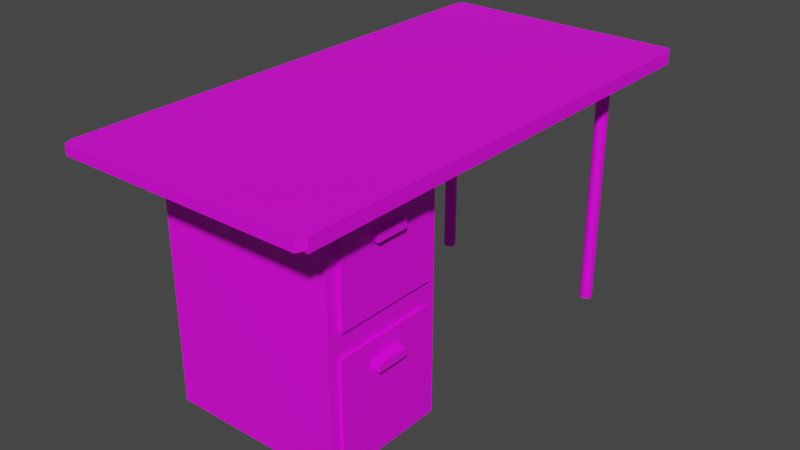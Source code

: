 # Source: tableFrontiere.blend  (saved by Blender 2.90.8; exported with 4.5.12 LTS)
import bpy
from mathutils import Matrix  # noqa: F401  (used for matrix-valued properties, if any)

bpy.ops.wm.read_factory_settings(use_empty=True)
scene = bpy.context.scene
scene.name = 'Scene'

# ---- collections
col_collection = bpy.data.collections.new('Collection'); scene.collection.children.link(col_collection)

# ---- images (referenced by path relative to the original .blend; pixels are not part of the script)
import os
ASSET_DIR = os.environ.get("B2B_ASSET_DIR", "")  # directory of the original .blend (textures are referenced by path, not embedded)
HERE = os.path.dirname(os.path.abspath(__file__))  # packed textures are extracted next to this script under _unpacked/

def load_image(name, relpath, width, height, colorspace="sRGB"):
    """Load a texture the original file referenced (path relative to the .blend, or extracted next to this script)."""
    p = next((c for c in (os.path.join(HERE, relpath), os.path.join(ASSET_DIR, relpath)) if relpath and os.path.exists(c)), "")
    if p:
        img = bpy.data.images.load(p, check_existing=True)
        img.name = name
    else:  # same state as the original file: an image datablock whose file is absent (Cycles renders it pink)
        img = bpy.data.images.new(name, width, height)
        img.source = "FILE"
        img.filepath = "//" + (relpath or name)
    img.colorspace_settings.name = colorspace
    return img
img_table = load_image('table', 'table.png', 1024, 1024, 'sRGB')

# ---- materials (node trees are filled in below, after node groups)
mat_material = bpy.data.materials.new('Material')
mat_material.use_transparent_shadow = False

# ---- material node trees
mat_material.use_nodes = True; mat_material.node_tree.nodes.clear()
_N = mat_material.node_tree.nodes; _L = mat_material.node_tree.links
n0 = _N.new('ShaderNodeBsdfPrincipled'); n0.name = 'Principled BSDF'; n0.location = (10, 300)
n0.distribution = 'GGX'
n0.subsurface_method = 'BURLEY'
n0.inputs[3].default_value = 1.45
n0.inputs[27].default_value = (0.0, 0.0, 0.0, 1.0)
n0.inputs[28].default_value = 1.0
n1 = _N.new('ShaderNodeOutputMaterial'); n1.name = 'Material Output'; n1.location = (300, 300)
n2 = _N.new('ShaderNodeTexImage'); n2.name = 'Image Texture'; n2.location = (-280, 280)
n2.image = img_table
_L.new(n0.outputs[0], n1.inputs[0])
_L.new(n2.outputs[0], n0.inputs[0])
n1.is_active_output = True

# ---- world
world_world = bpy.data.worlds.new('World'); scene.world = world_world
world_world.use_nodes = True; world_world.node_tree.nodes.clear()
_N = world_world.node_tree.nodes; _L = world_world.node_tree.links
n0 = _N.new('ShaderNodeOutputWorld'); n0.name = 'World Output'; n0.location = (300, 300)
n1 = _N.new('ShaderNodeBackground'); n1.name = 'Background'; n1.location = (10, 300)
n1.inputs[0].default_value = (0.05088, 0.05088, 0.05088, 1.0)
_L.new(n1.outputs[0], n0.inputs[0])
n0.is_active_output = True
world_world.color = (0.05088, 0.05088, 0.05088)
world_world.use_sun_shadow = False
world_world.sun_shadow_jitter_overblur = 0.0

# ---- meshes
me_cylinder_007 = bpy.data.meshes.new('Cylinder.007')
me_cylinder_007.from_pydata([(-6.989, 16.33, 37.81), (-6.794, 16.31, 37.81), (-6.606, 16.25, 37.81), (-6.434, 16.16, 37.81), (-6.282, 16.04, 37.81), (-6.158, 15.88, 37.81), (-6.065, 15.71, 37.81), (-6.008, 15.52, 37.81), (-5.989, 15.33, 37.81), (-6.008, 15.13, 37.81), (-6.065, 14.95, 37.81), (-6.158, 14.77, 37.81), (-6.282, 14.62, 37.81), (-6.434, 14.5, 37.81), (-6.606, 14.4, 37.81), (-6.794, 14.35, 37.81), (-6.989, 14.33, 37.81), (-7.184, 14.35, 37.81), (-7.372, 14.4, 37.81), (-7.545, 14.5, 37.81), (-7.696, 14.62, 37.81), (-7.821, 14.77, 37.81), (-7.913, 14.95, 37.81), (-7.97, 15.13, 37.81), (-7.989, 15.33, 37.81), (-7.97, 15.52, 37.81), (-7.913, 15.71, 37.81), (-7.821, 15.88, 37.81), (-7.696, 16.04, 37.81), (-7.545, 16.16, 37.81), (-7.372, 16.25, 37.81), (-7.184, 16.31, 37.81), (-6.989, 14.99, 35.81), (-6.989, 16.33, 37.13), (-6.989, 15.34, 35.85), (-6.989, 15.66, 35.98), (-6.989, 15.94, 36.19), (-6.989, 16.15, 36.47), (-6.989, 16.28, 36.79), (-7.054, 15.0, 35.81), (-6.794, 16.31, 37.13), (-6.987, 15.34, 35.85), (-6.924, 15.65, 35.98), (-6.87, 15.93, 36.19), (-6.829, 16.13, 36.47), (-6.803, 16.26, 36.79), (-7.117, 15.02, 35.81), (-6.606, 16.25, 37.13), (-6.985, 15.34, 35.85), (-6.862, 15.64, 35.98), (-6.756, 15.89, 36.19), (-6.675, 16.09, 36.47), (-6.624, 16.21, 36.79), (-7.175, 15.05, 35.81), (-6.434, 16.16, 37.13), (-6.983, 15.34, 35.85), (-6.804, 15.61, 35.98), (-6.651, 15.83, 36.19), (-6.533, 16.01, 36.47), (-6.459, 16.12, 36.79), (-7.225, 15.09, 35.81), (-6.282, 16.04, 37.13), (-6.981, 15.34, 35.85), (-6.754, 15.56, 35.98), (-6.558, 15.76, 36.19), (-6.408, 15.91, 36.47), (-6.314, 16.0, 36.79), (-7.267, 15.14, 35.81), (-6.158, 15.88, 37.13), (-6.98, 15.33, 35.85), (-6.712, 15.51, 35.98), (-6.483, 15.67, 36.19), (-6.306, 15.78, 36.47), (-6.195, 15.86, 36.79), (-7.298, 15.2, 35.81), (-6.065, 15.71, 37.13), (-6.979, 15.33, 35.85), (-6.681, 15.46, 35.98), (-6.426, 15.56, 36.19), (-6.23, 15.64, 36.47), (-6.107, 15.69, 36.79), (-7.317, 15.26, 35.81), (-6.008, 15.52, 37.13), (-6.978, 15.33, 35.85), (-6.663, 15.39, 35.98), (-6.392, 15.45, 36.19), (-6.184, 15.49, 36.47), (-6.053, 15.51, 36.79), (-7.323, 15.33, 35.81), (-5.989, 15.33, 37.13), (-6.978, 15.33, 35.85), (-6.656, 15.33, 35.98), (-6.38, 15.33, 36.19), (-6.168, 15.33, 36.47), (-6.035, 15.33, 36.79), (-7.317, 15.39, 35.81), (-6.008, 15.13, 37.13), (-6.978, 15.33, 35.85), (-6.663, 15.26, 35.98), (-6.392, 15.21, 36.19), (-6.184, 15.17, 36.47), (-6.053, 15.14, 36.79), (-7.298, 15.46, 35.81), (-6.065, 14.95, 37.13), (-6.979, 15.32, 35.85), (-6.681, 15.2, 35.98), (-6.426, 15.1, 36.19), (-6.23, 15.01, 36.47), (-6.107, 14.96, 36.79), (-7.267, 15.51, 35.81), (-6.158, 14.77, 37.13), (-6.98, 15.32, 35.85), (-6.712, 15.14, 35.98), (-6.483, 14.99, 36.19), (-6.306, 14.87, 36.47), (-6.195, 14.8, 36.79), (-7.225, 15.56, 35.81), (-6.282, 14.62, 37.13), (-6.981, 15.32, 35.85), (-6.754, 15.09, 35.98), (-6.558, 14.9, 36.19), (-6.408, 14.75, 36.47), (-6.314, 14.65, 36.79), (-7.175, 15.61, 35.81), (-6.434, 14.5, 37.13), (-6.983, 15.32, 35.85), (-6.804, 15.05, 35.98), (-6.651, 14.82, 36.19), (-6.533, 14.65, 36.47), (-6.459, 14.53, 36.79), (-7.117, 15.64, 35.81), (-6.606, 14.4, 37.13), (-6.985, 15.32, 35.85), (-6.862, 15.02, 35.98), (-6.756, 14.77, 36.19), (-6.675, 14.57, 36.47), (-6.624, 14.45, 36.79), (-7.054, 15.66, 35.81), (-6.794, 14.35, 37.13), (-6.987, 15.32, 35.85), (-6.924, 15.0, 35.98), (-6.87, 14.73, 36.19), (-6.829, 14.52, 36.47), (-6.803, 14.39, 36.79), (-6.989, 15.66, 35.81), (-6.989, 14.33, 37.13), (-6.989, 15.32, 35.85), (-6.989, 15.0, 35.98), (-6.989, 14.72, 36.19), (-6.989, 14.51, 36.47), (-6.989, 14.37, 36.79), (-6.924, 15.66, 35.81), (-7.184, 14.35, 37.13), (-6.991, 15.32, 35.85), (-7.054, 15.0, 35.98), (-7.108, 14.73, 36.19), (-7.149, 14.52, 36.47), (-7.175, 14.39, 36.79), (-6.861, 15.64, 35.81), (-7.372, 14.4, 37.13), (-6.993, 15.32, 35.85), (-7.117, 15.02, 35.98), (-7.222, 14.77, 36.19), (-7.303, 14.57, 36.47), (-7.354, 14.45, 36.79), (-6.804, 15.61, 35.81), (-7.545, 14.5, 37.13), (-6.995, 15.32, 35.85), (-7.174, 15.05, 35.98), (-7.328, 14.82, 36.19), (-7.445, 14.65, 36.47), (-7.519, 14.53, 36.79), (-6.753, 15.56, 35.81), (-7.696, 14.62, 37.13), (-6.997, 15.32, 35.85), (-7.225, 15.09, 35.98), (-7.42, 14.9, 36.19), (-7.57, 14.75, 36.47), (-7.664, 14.65, 36.79), (-6.711, 15.51, 35.81), (-7.821, 14.77, 37.13), (-6.999, 15.32, 35.85), (-7.266, 15.14, 35.98), (-7.496, 14.99, 36.19), (-7.672, 14.87, 36.47), (-7.783, 14.8, 36.79), (-6.681, 15.46, 35.81), (-7.913, 14.95, 37.13), (-7.0, 15.32, 35.85), (-7.297, 15.2, 35.98), (-7.552, 15.1, 36.19), (-7.748, 15.01, 36.47), (-7.871, 14.96, 36.79), (-6.662, 15.39, 35.81), (-7.97, 15.13, 37.13), (-7.0, 15.33, 35.85), (-7.316, 15.26, 35.98), (-7.587, 15.21, 36.19), (-7.795, 15.17, 36.47), (-7.925, 15.14, 36.79), (-6.655, 15.33, 35.81), (-7.989, 15.33, 37.13), (-7.0, 15.33, 35.85), (-7.322, 15.33, 35.98), (-7.598, 15.33, 36.19), (-7.81, 15.33, 36.47), (-7.944, 15.33, 36.79), (-6.662, 15.26, 35.81), (-7.97, 15.52, 37.13), (-7.0, 15.33, 35.85), (-7.316, 15.39, 35.98), (-7.587, 15.45, 36.19), (-7.795, 15.49, 36.47), (-7.925, 15.51, 36.79), (-6.681, 15.2, 35.81), (-7.913, 15.71, 37.13), (-7.0, 15.33, 35.85), (-7.297, 15.46, 35.98), (-7.552, 15.56, 36.19), (-7.748, 15.64, 36.47), (-7.871, 15.69, 36.79), (-6.711, 15.14, 35.81), (-7.821, 15.88, 37.13), (-6.999, 15.33, 35.85), (-7.266, 15.51, 35.98), (-7.496, 15.67, 36.19), (-7.672, 15.78, 36.47), (-7.783, 15.86, 36.79), (-6.753, 15.09, 35.81), (-7.696, 16.04, 37.13), (-6.997, 15.34, 35.85), (-7.225, 15.56, 35.98), (-7.42, 15.76, 36.19), (-7.57, 15.91, 36.47), (-7.664, 16.0, 36.79), (-6.804, 15.05, 35.81), (-7.545, 16.16, 37.13), (-6.995, 15.34, 35.85), (-7.174, 15.61, 35.98), (-7.328, 15.83, 36.19), (-7.445, 16.01, 36.47), (-7.519, 16.12, 36.79), (-6.861, 15.02, 35.81), (-7.372, 16.25, 37.13), (-6.993, 15.34, 35.85), (-7.117, 15.64, 35.98), (-7.222, 15.89, 36.19), (-7.303, 16.09, 36.47), (-7.354, 16.21, 36.79), (-6.924, 15.0, 35.81), (-7.184, 16.31, 37.13), (-6.991, 15.34, 35.85), (-7.054, 15.65, 35.98), (-7.108, 15.93, 36.19), (-7.149, 16.13, 36.47), (-7.175, 16.26, 36.79), (-9.656, -19.31, 39.2), (-9.656, -20.0, 39.23), (-10.0, -19.31, 39.23), (-10.0, -19.31, 40.8), (-9.656, -20.0, 40.8), (-9.656, 19.31, 39.2), (-10.0, 19.31, 39.23), (-9.656, 20.0, 39.23), (-9.656, 20.0, 40.8), (-10.0, 19.31, 40.8), (9.656, -20.0, 39.23), (10.0, -19.31, 39.2), (9.656, -20.0, 40.8), (10.0, -19.31, 40.8), (9.656, 20.0, 39.23), (10.0, 19.31, 39.2), (10.0, 19.31, 40.8), (9.656, 20.0, 40.8), (-9.656, 19.31, 38.79), (-9.656, -19.31, 38.79), (10.0, 19.31, 38.79), (10.0, -19.31, 38.79), (-7.819, 17.4, 38.71), (-8.699, 15.64, 38.71), (-9.207, 18.41, 38.75), (-8.047, 17.34, 38.71), (-8.259, 17.16, 38.71), (-8.441, 16.88, 38.71), (-8.581, 16.52, 38.71), (-8.669, 16.09, 38.71), (-8.699, -15.64, 38.71), (-7.819, -17.4, 38.71), (-9.207, -18.41, 38.75), (-8.669, -16.09, 38.71), (-8.581, -16.52, 38.71), (-8.441, -16.88, 38.71), (-8.259, -17.16, 38.71), (-8.047, -17.34, 38.71), (9.042, 15.64, 38.71), (8.163, 17.4, 38.71), (9.55, 18.41, 38.75), (9.012, 16.09, 38.71), (8.924, 16.52, 38.71), (8.785, 16.88, 38.71), (8.602, 17.16, 38.71), (8.39, 17.34, 38.71), (8.163, -17.4, 38.71), (9.042, -15.64, 38.71), (9.55, -18.41, 38.75), (8.39, -17.34, 38.71), (8.602, -17.16, 38.71), (8.785, -16.88, 38.71), (8.924, -16.52, 38.71), (9.012, -16.09, 38.71), (-8.699, 15.64, 37.95), (-7.819, 17.4, 37.95), (-8.669, 16.09, 37.95), (-8.581, 16.52, 37.95), (-8.441, 16.88, 37.95), (-8.259, 17.16, 37.95), (-8.047, 17.34, 37.95), (-7.819, -17.4, 37.95), (-8.699, -15.64, 37.95), (-8.047, -17.34, 37.95), (-8.259, -17.16, 37.95), (-8.441, -16.88, 37.95), (-8.581, -16.52, 37.95), (-8.669, -16.09, 37.95), (8.163, 17.4, 37.95), (9.042, 15.64, 37.95), (8.39, 17.34, 37.95), (8.602, 17.16, 37.95), (8.785, 16.88, 37.95), (8.924, 16.52, 37.95), (9.012, 16.09, 37.95), (9.042, -15.64, 37.95), (8.163, -17.4, 37.95), (9.012, -16.09, 37.95), (8.924, -16.52, 37.95), (8.785, -16.88, 37.95), (8.602, -17.16, 37.95), (8.39, -17.34, 37.95), (-7.0, -15.0, 3.815e-06), (-7.0, -15.0, 40.0), (-7.0, -5.0, 3.815e-06), (-7.0, -5.0, 40.0), (7.0, -14.14, 2.045), (7.0, -14.06, 36.24), (7.0, -5.859, 2.045), (7.0, -5.941, 36.24), (7.0, -5.0, 40.0), (7.0, -5.0, 3.815e-06), (-7.0, -15.0, 20.0), (-7.0, -5.0, 20.0), (7.0, -15.0, 20.0), (7.0, -5.941, 21.76), (7.0, -14.06, 21.76), (7.0, -15.0, 40.0), (7.0, -5.859, 18.0), (7.0, -14.14, 18.0), (7.1, -5.941, 36.24), (7.1, -14.06, 36.24), (7.1, -5.941, 21.76), (7.1, -14.06, 21.76), (7.0, -5.0, 20.0), (7.0, -15.0, 3.815e-06), (7.2, -5.859, 18.0), (7.2, -5.859, 2.045), (7.2, -14.14, 2.045), (7.2, -14.14, 18.0), (7.3, -5.941, 36.24), (7.3, -14.06, 36.24), (7.3, -5.941, 21.76), (7.3, -14.06, 21.76), (-7.0, 15.81, 0.0), (-7.0, 15.81, 40.0), (-6.902, 15.8, 0.0), (-6.902, 15.8, 40.0), (-6.809, 15.78, 0.0), (-6.809, 15.78, 40.0), (-6.722, 15.73, 0.0), (-6.722, 15.73, 40.0), (-6.646, 15.67, 0.0), (-6.646, 15.67, 40.0), (-6.584, 15.59, 0.0), (-6.584, 15.59, 40.0), (-6.538, 15.51, 0.0), (-6.538, 15.51, 40.0), (-6.51, 15.41, 0.0), (-6.51, 15.41, 40.0), (-6.5, 15.31, 0.0), (-6.5, 15.31, 40.0), (-6.51, 15.22, 0.0), (-6.51, 15.22, 40.0), (-6.538, 15.12, 0.0), (-6.538, 15.12, 40.0), (-6.584, 15.04, 0.0), (-6.584, 15.04, 40.0), (-6.646, 14.96, 0.0), (-6.646, 14.96, 40.0), (-6.722, 14.9, 0.0), (-6.722, 14.9, 40.0), (-6.809, 14.85, 0.0), (-6.809, 14.85, 40.0), (-6.902, 14.82, 0.0), (-6.902, 14.82, 40.0), (-7.0, 14.81, 0.0), (-7.0, 14.81, 40.0), (-7.098, 14.82, 0.0), (-7.098, 14.82, 40.0), (-7.191, 14.85, 0.0), (-7.191, 14.85, 40.0), (-7.278, 14.9, 0.0), (-7.278, 14.9, 40.0), (-7.354, 14.96, 0.0), (-7.354, 14.96, 40.0), (-7.416, 15.04, 0.0), (-7.416, 15.04, 40.0), (-7.462, 15.12, 0.0), (-7.462, 15.12, 40.0), (-7.49, 15.22, 0.0), (-7.49, 15.22, 40.0), (-7.5, 15.31, 0.0), (-7.5, 15.31, 40.0), (-7.49, 15.41, 0.0), (-7.49, 15.41, 40.0), (-7.462, 15.51, 0.0), (-7.462, 15.51, 40.0), (-7.416, 15.59, 0.0), (-7.416, 15.59, 40.0), (-7.354, 15.67, 0.0), (-7.354, 15.67, 40.0), (-7.278, 15.73, 0.0), (-7.278, 15.73, 40.0), (-7.191, 15.78, 0.0), (-7.191, 15.78, 40.0), (-7.098, 15.8, 0.0), (-7.098, 15.8, 40.0), (7.0, 15.81, 0.0), (7.0, 15.81, 40.0), (7.098, 15.8, 0.0), (7.098, 15.8, 40.0), (7.191, 15.78, 0.0), (7.191, 15.78, 40.0), (7.278, 15.73, 0.0), (7.278, 15.73, 40.0), (7.354, 15.67, 0.0), (7.354, 15.67, 40.0), (7.416, 15.59, 0.0), (7.416, 15.59, 40.0), (7.462, 15.51, 0.0), (7.462, 15.51, 40.0), (7.49, 15.41, 0.0), (7.49, 15.41, 40.0), (7.5, 15.31, 0.0), (7.5, 15.31, 40.0), (7.49, 15.22, 0.0), (7.49, 15.22, 40.0), (7.462, 15.12, 0.0), (7.462, 15.12, 40.0), (7.416, 15.04, 0.0), (7.416, 15.04, 40.0), (7.354, 14.96, 0.0), (7.354, 14.96, 40.0), (7.278, 14.9, 0.0), (7.278, 14.9, 40.0), (7.191, 14.85, 0.0), (7.191, 14.85, 40.0), (7.098, 14.82, 0.0), (7.098, 14.82, 40.0), (7.0, 14.81, 0.0), (7.0, 14.81, 40.0), (6.902, 14.82, 0.0), (6.902, 14.82, 40.0), (6.809, 14.85, 0.0), (6.809, 14.85, 40.0), (6.722, 14.9, 0.0), (6.722, 14.9, 40.0), (6.646, 14.96, 0.0), (6.646, 14.96, 40.0), (6.584, 15.04, 0.0), (6.584, 15.04, 40.0), (6.538, 15.12, 0.0), (6.538, 15.12, 40.0), (6.51, 15.22, 0.0), (6.51, 15.22, 40.0), (6.5, 15.31, 0.0), (6.5, 15.31, 40.0), (6.51, 15.41, 0.0), (6.51, 15.41, 40.0), (6.538, 15.51, 0.0), (6.538, 15.51, 40.0), (6.584, 15.59, 0.0), (6.584, 15.59, 40.0), (6.646, 15.67, 0.0), (6.646, 15.67, 40.0), (6.722, 15.73, 0.0), (6.722, 15.73, 40.0), (6.809, 15.78, 0.0), (6.809, 15.78, 40.0), (6.902, 15.8, 0.0), (6.902, 15.8, 40.0), (7.011, 16.33, 37.81), (7.206, 16.31, 37.81), (7.394, 16.25, 37.81), (7.566, 16.16, 37.81), (7.718, 16.04, 37.81), (7.842, 15.88, 37.81), (7.935, 15.71, 37.81), (7.992, 15.52, 37.81), (8.011, 15.33, 37.81), (7.992, 15.13, 37.81), (7.935, 14.95, 37.81), (7.842, 14.77, 37.81), (7.718, 14.62, 37.81), (7.566, 14.5, 37.81), (7.394, 14.4, 37.81), (7.206, 14.35, 37.81), (7.011, 14.33, 37.81), (6.816, 14.35, 37.81), (6.628, 14.4, 37.81), (6.455, 14.5, 37.81), (6.304, 14.62, 37.81), (6.179, 14.77, 37.81), (6.087, 14.95, 37.81), (6.03, 15.13, 37.81), (6.011, 15.33, 37.81), (6.03, 15.52, 37.81), (6.087, 15.71, 37.81), (6.179, 15.88, 37.81), (6.304, 16.04, 37.81), (6.455, 16.16, 37.81), (6.628, 16.25, 37.81), (6.816, 16.31, 37.81), (7.011, 14.99, 35.81), (7.011, 16.33, 37.13), (7.011, 15.34, 35.85), (7.011, 15.66, 35.98), (7.011, 15.94, 36.19), (7.011, 16.15, 36.47), (7.011, 16.28, 36.79), (6.946, 15.0, 35.81), (7.206, 16.31, 37.13), (7.013, 15.34, 35.85), (7.076, 15.65, 35.98), (7.13, 15.93, 36.19), (7.171, 16.13, 36.47), (7.197, 16.26, 36.79), (6.883, 15.02, 35.81), (7.394, 16.25, 37.13), (7.015, 15.34, 35.85), (7.138, 15.64, 35.98), (7.244, 15.89, 36.19), (7.325, 16.09, 36.47), (7.376, 16.21, 36.79), (6.825, 15.05, 35.81), (7.566, 16.16, 37.13), (7.017, 15.34, 35.85), (7.196, 15.61, 35.98), (7.349, 15.83, 36.19), (7.467, 16.01, 36.47), (7.541, 16.12, 36.79), (6.775, 15.09, 35.81), (7.718, 16.04, 37.13), (7.019, 15.34, 35.85), (7.246, 15.56, 35.98), (7.442, 15.76, 36.19), (7.592, 15.91, 36.47), (7.686, 16.0, 36.79), (6.733, 15.14, 35.81), (7.842, 15.88, 37.13), (7.02, 15.33, 35.85), (7.288, 15.51, 35.98), (7.517, 15.67, 36.19), (7.694, 15.78, 36.47), (7.805, 15.86, 36.79), (6.702, 15.2, 35.81), (7.935, 15.71, 37.13), (7.021, 15.33, 35.85), (7.319, 15.46, 35.98), (7.574, 15.56, 36.19), (7.77, 15.64, 36.47), (7.893, 15.69, 36.79), (6.683, 15.26, 35.81), (7.992, 15.52, 37.13), (7.022, 15.33, 35.85), (7.337, 15.39, 35.98), (7.608, 15.45, 36.19), (7.816, 15.49, 36.47), (7.947, 15.51, 36.79), (6.677, 15.33, 35.81), (8.011, 15.33, 37.13), (7.022, 15.33, 35.85), (7.344, 15.33, 35.98), (7.62, 15.33, 36.19), (7.832, 15.33, 36.47), (7.965, 15.33, 36.79), (6.683, 15.39, 35.81), (7.992, 15.13, 37.13), (7.022, 15.33, 35.85), (7.337, 15.26, 35.98), (7.608, 15.21, 36.19), (7.816, 15.17, 36.47), (7.947, 15.14, 36.79), (6.702, 15.46, 35.81), (7.935, 14.95, 37.13), (7.021, 15.32, 35.85), (7.319, 15.2, 35.98), (7.574, 15.1, 36.19), (7.77, 15.01, 36.47), (7.893, 14.96, 36.79), (6.733, 15.51, 35.81), (7.842, 14.77, 37.13), (7.02, 15.32, 35.85), (7.288, 15.14, 35.98), (7.517, 14.99, 36.19), (7.694, 14.87, 36.47), (7.805, 14.8, 36.79), (6.775, 15.56, 35.81), (7.718, 14.62, 37.13), (7.019, 15.32, 35.85), (7.246, 15.09, 35.98), (7.442, 14.9, 36.19), (7.592, 14.75, 36.47), (7.686, 14.65, 36.79), (6.825, 15.61, 35.81), (7.566, 14.5, 37.13), (7.017, 15.32, 35.85), (7.196, 15.05, 35.98), (7.349, 14.82, 36.19), (7.467, 14.65, 36.47), (7.541, 14.53, 36.79), (6.883, 15.64, 35.81), (7.394, 14.4, 37.13), (7.015, 15.32, 35.85), (7.138, 15.02, 35.98), (7.244, 14.77, 36.19), (7.325, 14.57, 36.47), (7.376, 14.45, 36.79), (6.946, 15.66, 35.81), (7.206, 14.35, 37.13), (7.013, 15.32, 35.85), (7.076, 15.0, 35.98), (7.13, 14.73, 36.19), (7.171, 14.52, 36.47), (7.197, 14.39, 36.79), (7.011, 15.66, 35.81), (7.011, 14.33, 37.13), (7.011, 15.32, 35.85), (7.011, 15.0, 35.98), (7.011, 14.72, 36.19), (7.011, 14.51, 36.47), (7.011, 14.37, 36.79), (7.076, 15.66, 35.81), (6.816, 14.35, 37.13), (7.009, 15.32, 35.85), (6.946, 15.0, 35.98), (6.892, 14.73, 36.19), (6.851, 14.52, 36.47), (6.825, 14.39, 36.79), (7.139, 15.64, 35.81), (6.628, 14.4, 37.13), (7.007, 15.32, 35.85), (6.883, 15.02, 35.98), (6.778, 14.77, 36.19), (6.697, 14.57, 36.47), (6.646, 14.45, 36.79), (7.196, 15.61, 35.81), (6.455, 14.5, 37.13), (7.005, 15.32, 35.85), (6.826, 15.05, 35.98), (6.672, 14.82, 36.19), (6.555, 14.65, 36.47), (6.481, 14.53, 36.79), (7.247, 15.56, 35.81), (6.304, 14.62, 37.13), (7.003, 15.32, 35.85), (6.775, 15.09, 35.98), (6.58, 14.9, 36.19), (6.43, 14.75, 36.47), (6.336, 14.65, 36.79), (7.289, 15.51, 35.81), (6.179, 14.77, 37.13), (7.001, 15.32, 35.85), (6.734, 15.14, 35.98), (6.504, 14.99, 36.19), (6.328, 14.87, 36.47), (6.217, 14.8, 36.79), (7.319, 15.46, 35.81), (6.087, 14.95, 37.13), (7.0, 15.32, 35.85), (6.703, 15.2, 35.98), (6.448, 15.1, 36.19), (6.252, 15.01, 36.47), (6.129, 14.96, 36.79), (7.338, 15.39, 35.81), (6.03, 15.13, 37.13), (7.0, 15.33, 35.85), (6.684, 15.26, 35.98), (6.413, 15.21, 36.19), (6.205, 15.17, 36.47), (6.075, 15.14, 36.79), (7.345, 15.33, 35.81), (6.011, 15.33, 37.13), (7.0, 15.33, 35.85), (6.678, 15.33, 35.98), (6.402, 15.33, 36.19), (6.19, 15.33, 36.47), (6.056, 15.33, 36.79), (7.338, 15.26, 35.81), (6.03, 15.52, 37.13), (7.0, 15.33, 35.85), (6.684, 15.39, 35.98), (6.413, 15.45, 36.19), (6.205, 15.49, 36.47), (6.075, 15.51, 36.79), (7.319, 15.2, 35.81), (6.087, 15.71, 37.13), (7.0, 15.33, 35.85), (6.703, 15.46, 35.98), (6.448, 15.56, 36.19), (6.252, 15.64, 36.47), (6.129, 15.69, 36.79), (7.289, 15.14, 35.81), (6.179, 15.88, 37.13), (7.001, 15.33, 35.85), (6.734, 15.51, 35.98), (6.504, 15.67, 36.19), (6.328, 15.78, 36.47), (6.217, 15.86, 36.79), (7.247, 15.09, 35.81), (6.304, 16.04, 37.13), (7.003, 15.34, 35.85), (6.775, 15.56, 35.98), (6.58, 15.76, 36.19), (6.43, 15.91, 36.47), (6.336, 16.0, 36.79), (7.196, 15.05, 35.81), (6.455, 16.16, 37.13), (7.005, 15.34, 35.85), (6.826, 15.61, 35.98), (6.672, 15.83, 36.19), (6.555, 16.01, 36.47), (6.481, 16.12, 36.79), (7.139, 15.02, 35.81), (6.628, 16.25, 37.13), (7.007, 15.34, 35.85), (6.883, 15.64, 35.98), (6.778, 15.89, 36.19), (6.697, 16.09, 36.47), (6.646, 16.21, 36.79), (7.076, 15.0, 35.81), (6.816, 16.31, 37.13), (7.009, 15.34, 35.85), (6.946, 15.65, 35.98), (6.892, 15.93, 36.19), (6.851, 16.13, 36.47), (6.825, 16.26, 36.79), (6.845, -11.36, 32.08), (6.845, -11.36, 33.28), (6.845, -8.759, 32.08), (6.845, -8.759, 33.28), (7.845, -11.36, 32.08), (7.845, -11.36, 33.28), (7.845, -8.759, 32.08), (7.845, -8.759, 33.28), (6.845, -11.36, 13.76), (6.845, -11.36, 14.96), (6.845, -8.759, 13.76), (6.845, -8.759, 14.96), (7.845, -11.36, 13.76), (7.845, -11.36, 14.96), (7.845, -8.759, 13.76), (7.845, -8.759, 14.96)], [], [(250, 31, 0, 33), (47, 2, 3, 54), (54, 3, 4, 61), (61, 4, 5, 68), (68, 5, 6, 75), (75, 6, 7, 82), (82, 7, 8, 89), (89, 8, 9, 96), (96, 9, 10, 103), (103, 10, 11, 110), (110, 11, 12, 117), (117, 12, 13, 124), (124, 13, 14, 131), (131, 14, 15, 138), (138, 15, 16, 145), (145, 16, 17, 152), (152, 17, 18, 159), (159, 18, 19, 166), (166, 19, 20, 173), (173, 20, 21, 180), (180, 21, 22, 187), (187, 22, 23, 194), (194, 23, 24, 201), (201, 24, 25, 208), (208, 25, 26, 215), (215, 26, 27, 222), (222, 27, 28, 229), (229, 28, 29, 236), (236, 29, 30, 243), (243, 30, 31, 250), (1, 0, 31, 30, 29, 28, 27, 26, 25, 24, 23, 22, 21, 20, 19, 18, 17, 16, 15, 14, 13, 12, 11, 10, 9, 8, 7, 6, 5, 4, 3, 2), (40, 1, 2, 47), (33, 0, 1, 40), (33, 40, 45, 38), (38, 45, 44, 37), (37, 44, 43, 36), (36, 43, 42, 35), (35, 42, 41, 34), (34, 41, 39, 32), (40, 47, 52, 45), (45, 52, 51, 44), (44, 51, 50, 43), (43, 50, 49, 42), (42, 49, 48, 41), (41, 48, 46, 39), (47, 54, 59, 52), (52, 59, 58, 51), (51, 58, 57, 50), (50, 57, 56, 49), (49, 56, 55, 48), (48, 55, 53, 46), (54, 61, 66, 59), (59, 66, 65, 58), (58, 65, 64, 57), (57, 64, 63, 56), (56, 63, 62, 55), (55, 62, 60, 53), (61, 68, 73, 66), (66, 73, 72, 65), (65, 72, 71, 64), (64, 71, 70, 63), (63, 70, 69, 62), (62, 69, 67, 60), (68, 75, 80, 73), (73, 80, 79, 72), (72, 79, 78, 71), (71, 78, 77, 70), (70, 77, 76, 69), (69, 76, 74, 67), (75, 82, 87, 80), (80, 87, 86, 79), (79, 86, 85, 78), (78, 85, 84, 77), (77, 84, 83, 76), (76, 83, 81, 74), (82, 89, 94, 87), (87, 94, 93, 86), (86, 93, 92, 85), (85, 92, 91, 84), (84, 91, 90, 83), (83, 90, 88, 81), (89, 96, 101, 94), (94, 101, 100, 93), (93, 100, 99, 92), (92, 99, 98, 91), (91, 98, 97, 90), (90, 97, 95, 88), (96, 103, 108, 101), (101, 108, 107, 100), (100, 107, 106, 99), (99, 106, 105, 98), (98, 105, 104, 97), (97, 104, 102, 95), (103, 110, 115, 108), (108, 115, 114, 107), (107, 114, 113, 106), (106, 113, 112, 105), (105, 112, 111, 104), (104, 111, 109, 102), (110, 117, 122, 115), (115, 122, 121, 114), (114, 121, 120, 113), (113, 120, 119, 112), (112, 119, 118, 111), (111, 118, 116, 109), (117, 124, 129, 122), (122, 129, 128, 121), (121, 128, 127, 120), (120, 127, 126, 119), (119, 126, 125, 118), (118, 125, 123, 116), (124, 131, 136, 129), (129, 136, 135, 128), (128, 135, 134, 127), (127, 134, 133, 126), (126, 133, 132, 125), (125, 132, 130, 123), (131, 138, 143, 136), (136, 143, 142, 135), (135, 142, 141, 134), (134, 141, 140, 133), (133, 140, 139, 132), (132, 139, 137, 130), (138, 145, 150, 143), (143, 150, 149, 142), (142, 149, 148, 141), (141, 148, 147, 140), (140, 147, 146, 139), (139, 146, 144, 137), (145, 152, 157, 150), (150, 157, 156, 149), (149, 156, 155, 148), (148, 155, 154, 147), (147, 154, 153, 146), (146, 153, 151, 144), (152, 159, 164, 157), (157, 164, 163, 156), (156, 163, 162, 155), (155, 162, 161, 154), (154, 161, 160, 153), (153, 160, 158, 151), (159, 166, 171, 164), (164, 171, 170, 163), (163, 170, 169, 162), (162, 169, 168, 161), (161, 168, 167, 160), (160, 167, 165, 158), (166, 173, 178, 171), (171, 178, 177, 170), (170, 177, 176, 169), (169, 176, 175, 168), (168, 175, 174, 167), (167, 174, 172, 165), (173, 180, 185, 178), (178, 185, 184, 177), (177, 184, 183, 176), (176, 183, 182, 175), (175, 182, 181, 174), (174, 181, 179, 172), (180, 187, 192, 185), (185, 192, 191, 184), (184, 191, 190, 183), (183, 190, 189, 182), (182, 189, 188, 181), (181, 188, 186, 179), (187, 194, 199, 192), (192, 199, 198, 191), (191, 198, 197, 190), (190, 197, 196, 189), (189, 196, 195, 188), (188, 195, 193, 186), (194, 201, 206, 199), (199, 206, 205, 198), (198, 205, 204, 197), (197, 204, 203, 196), (196, 203, 202, 195), (195, 202, 200, 193), (201, 208, 213, 206), (206, 213, 212, 205), (205, 212, 211, 204), (204, 211, 210, 203), (203, 210, 209, 202), (202, 209, 207, 200), (208, 215, 220, 213), (213, 220, 219, 212), (212, 219, 218, 211), (211, 218, 217, 210), (210, 217, 216, 209), (209, 216, 214, 207), (215, 222, 227, 220), (220, 227, 226, 219), (219, 226, 225, 218), (218, 225, 224, 217), (217, 224, 223, 216), (216, 223, 221, 214), (222, 229, 234, 227), (227, 234, 233, 226), (226, 233, 232, 225), (225, 232, 231, 224), (224, 231, 230, 223), (223, 230, 228, 221), (229, 236, 241, 234), (234, 241, 240, 233), (233, 240, 239, 232), (232, 239, 238, 231), (231, 238, 237, 230), (230, 237, 235, 228), (236, 243, 248, 241), (241, 248, 247, 240), (240, 247, 246, 239), (239, 246, 245, 238), (238, 245, 244, 237), (237, 244, 242, 235), (243, 250, 255, 248), (248, 255, 254, 247), (247, 254, 253, 246), (246, 253, 252, 245), (245, 252, 251, 244), (244, 251, 249, 242), (250, 33, 38, 255), (255, 38, 37, 254), (254, 37, 36, 253), (253, 36, 35, 252), (252, 35, 34, 251), (251, 34, 32, 249), (32, 39, 46, 53, 60, 67, 74, 81, 88, 95, 102, 109, 116, 123, 130, 137, 144, 151, 158, 165, 172, 179, 186, 193, 200, 207, 214, 221, 228, 235, 242, 249), (266, 268, 260, 257), (271, 272, 269, 267), (272, 273, 264, 265, 259, 260, 268, 269), (258, 259, 265, 262), (263, 264, 273, 270), (256, 257, 258), (261, 262, 263), (261, 256, 258, 262), (257, 260, 259, 258), (264, 263, 262, 265), (271, 261, 263, 270), (272, 271, 270, 273), (268, 266, 267, 269), (256, 267, 266, 257), (267, 256, 275, 277), (261, 271, 276, 274), (256, 261, 274, 275), (271, 267, 277, 276), (278, 295, 324, 311), (280, 279, 286, 288, 275, 274), (302, 287, 317, 332), (294, 303, 331, 325), (310, 312, 313, 314, 315, 316, 311, 324, 326, 327, 328, 329, 330, 325, 331, 333, 334, 335, 336, 337, 332, 317, 319, 320, 321, 322, 323, 318), (276, 277, 304, 303, 294, 296), (286, 279, 310, 318), (288, 287, 302, 304, 277, 275), (278, 281, 280), (281, 282, 280), (282, 283, 280), (283, 284, 280), (284, 285, 280), (285, 279, 280), (286, 289, 288), (289, 290, 288), (290, 291, 288), (291, 292, 288), (292, 293, 288), (293, 287, 288), (294, 297, 296), (297, 298, 296), (298, 299, 296), (299, 300, 296), (300, 301, 296), (301, 295, 296), (302, 305, 304), (305, 306, 304), (306, 307, 304), (307, 308, 304), (308, 309, 304), (309, 303, 304), (302, 332, 337, 305), (305, 337, 336, 306), (306, 336, 335, 307), (307, 335, 334, 308), (308, 334, 333, 309), (309, 333, 331, 303), (324, 295, 301, 326), (326, 301, 300, 327), (327, 300, 299, 328), (328, 299, 298, 329), (329, 298, 297, 330), (330, 297, 294, 325), (286, 318, 323, 289), (289, 323, 322, 290), (290, 322, 321, 291), (291, 321, 320, 292), (292, 320, 319, 293), (293, 319, 317, 287), (310, 279, 285, 312), (312, 285, 284, 313), (313, 284, 283, 314), (314, 283, 282, 315), (315, 282, 281, 316), (316, 281, 278, 311), (296, 295, 278, 280, 274, 276), (348, 339, 341, 349), (349, 341, 346, 360), (343, 352, 359, 357), (350, 353, 339, 348), (340, 347, 361, 338), (346, 341, 339, 353), (361, 350, 348, 338), (355, 342, 364, 365), (340, 349, 360, 347), (338, 348, 349, 340), (343, 345, 346, 353), (345, 351, 360, 346), (352, 343, 353, 350), (351, 352, 350, 360), (359, 358, 368, 369), (345, 343, 357, 356), (352, 351, 358, 359), (351, 345, 356, 358), (354, 344, 347, 360), (344, 342, 361, 347), (342, 355, 350, 361), (355, 354, 360, 350), (363, 362, 365, 364), (344, 354, 362, 363), (354, 355, 365, 362), (342, 344, 363, 364), (368, 366, 367, 369), (358, 356, 366, 368), (357, 359, 369, 367), (356, 357, 367, 366), (370, 371, 373, 372), (372, 373, 375, 374), (374, 375, 377, 376), (376, 377, 379, 378), (378, 379, 381, 380), (380, 381, 383, 382), (382, 383, 385, 384), (384, 385, 387, 386), (386, 387, 389, 388), (388, 389, 391, 390), (390, 391, 393, 392), (392, 393, 395, 394), (394, 395, 397, 396), (396, 397, 399, 398), (398, 399, 401, 400), (400, 401, 403, 402), (402, 403, 405, 404), (404, 405, 407, 406), (406, 407, 409, 408), (408, 409, 411, 410), (410, 411, 413, 412), (412, 413, 415, 414), (414, 415, 417, 416), (416, 417, 419, 418), (418, 419, 421, 420), (420, 421, 423, 422), (422, 423, 425, 424), (424, 425, 427, 426), (426, 427, 429, 428), (428, 429, 431, 430), (373, 371, 433, 431, 429, 427, 425, 423, 421, 419, 417, 415, 413, 411, 409, 407, 405, 403, 401, 399, 397, 395, 393, 391, 389, 387, 385, 383, 381, 379, 377, 375), (430, 431, 433, 432), (432, 433, 371, 370), (370, 372, 374, 376, 378, 380, 382, 384, 386, 388, 390, 392, 394, 396, 398, 400, 402, 404, 406, 408, 410, 412, 414, 416, 418, 420, 422, 424, 426, 428, 430, 432), (434, 435, 437, 436), (436, 437, 439, 438), (438, 439, 441, 440), (440, 441, 443, 442), (442, 443, 445, 444), (444, 445, 447, 446), (446, 447, 449, 448), (448, 449, 451, 450), (450, 451, 453, 452), (452, 453, 455, 454), (454, 455, 457, 456), (456, 457, 459, 458), (458, 459, 461, 460), (460, 461, 463, 462), (462, 463, 465, 464), (464, 465, 467, 466), (466, 467, 469, 468), (468, 469, 471, 470), (470, 471, 473, 472), (472, 473, 475, 474), (474, 475, 477, 476), (476, 477, 479, 478), (478, 479, 481, 480), (480, 481, 483, 482), (482, 483, 485, 484), (484, 485, 487, 486), (486, 487, 489, 488), (488, 489, 491, 490), (490, 491, 493, 492), (492, 493, 495, 494), (437, 435, 497, 495, 493, 491, 489, 487, 485, 483, 481, 479, 477, 475, 473, 471, 469, 467, 465, 463, 461, 459, 457, 455, 453, 451, 449, 447, 445, 443, 441, 439), (494, 495, 497, 496), (496, 497, 435, 434), (434, 436, 438, 440, 442, 444, 446, 448, 450, 452, 454, 456, 458, 460, 462, 464, 466, 468, 470, 472, 474, 476, 478, 480, 482, 484, 486, 488, 490, 492, 494, 496), (748, 529, 498, 531), (545, 500, 501, 552), (552, 501, 502, 559), (559, 502, 503, 566), (566, 503, 504, 573), (573, 504, 505, 580), (580, 505, 506, 587), (587, 506, 507, 594), (594, 507, 508, 601), (601, 508, 509, 608), (608, 509, 510, 615), (615, 510, 511, 622), (622, 511, 512, 629), (629, 512, 513, 636), (636, 513, 514, 643), (643, 514, 515, 650), (650, 515, 516, 657), (657, 516, 517, 664), (664, 517, 518, 671), (671, 518, 519, 678), (678, 519, 520, 685), (685, 520, 521, 692), (692, 521, 522, 699), (699, 522, 523, 706), (706, 523, 524, 713), (713, 524, 525, 720), (720, 525, 526, 727), (727, 526, 527, 734), (734, 527, 528, 741), (741, 528, 529, 748), (499, 498, 529, 528, 527, 526, 525, 524, 523, 522, 521, 520, 519, 518, 517, 516, 515, 514, 513, 512, 511, 510, 509, 508, 507, 506, 505, 504, 503, 502, 501, 500), (538, 499, 500, 545), (531, 498, 499, 538), (531, 538, 543, 536), (536, 543, 542, 535), (535, 542, 541, 534), (534, 541, 540, 533), (533, 540, 539, 532), (532, 539, 537, 530), (538, 545, 550, 543), (543, 550, 549, 542), (542, 549, 548, 541), (541, 548, 547, 540), (540, 547, 546, 539), (539, 546, 544, 537), (545, 552, 557, 550), (550, 557, 556, 549), (549, 556, 555, 548), (548, 555, 554, 547), (547, 554, 553, 546), (546, 553, 551, 544), (552, 559, 564, 557), (557, 564, 563, 556), (556, 563, 562, 555), (555, 562, 561, 554), (554, 561, 560, 553), (553, 560, 558, 551), (559, 566, 571, 564), (564, 571, 570, 563), (563, 570, 569, 562), (562, 569, 568, 561), (561, 568, 567, 560), (560, 567, 565, 558), (566, 573, 578, 571), (571, 578, 577, 570), (570, 577, 576, 569), (569, 576, 575, 568), (568, 575, 574, 567), (567, 574, 572, 565), (573, 580, 585, 578), (578, 585, 584, 577), (577, 584, 583, 576), (576, 583, 582, 575), (575, 582, 581, 574), (574, 581, 579, 572), (580, 587, 592, 585), (585, 592, 591, 584), (584, 591, 590, 583), (583, 590, 589, 582), (582, 589, 588, 581), (581, 588, 586, 579), (587, 594, 599, 592), (592, 599, 598, 591), (591, 598, 597, 590), (590, 597, 596, 589), (589, 596, 595, 588), (588, 595, 593, 586), (594, 601, 606, 599), (599, 606, 605, 598), (598, 605, 604, 597), (597, 604, 603, 596), (596, 603, 602, 595), (595, 602, 600, 593), (601, 608, 613, 606), (606, 613, 612, 605), (605, 612, 611, 604), (604, 611, 610, 603), (603, 610, 609, 602), (602, 609, 607, 600), (608, 615, 620, 613), (613, 620, 619, 612), (612, 619, 618, 611), (611, 618, 617, 610), (610, 617, 616, 609), (609, 616, 614, 607), (615, 622, 627, 620), (620, 627, 626, 619), (619, 626, 625, 618), (618, 625, 624, 617), (617, 624, 623, 616), (616, 623, 621, 614), (622, 629, 634, 627), (627, 634, 633, 626), (626, 633, 632, 625), (625, 632, 631, 624), (624, 631, 630, 623), (623, 630, 628, 621), (629, 636, 641, 634), (634, 641, 640, 633), (633, 640, 639, 632), (632, 639, 638, 631), (631, 638, 637, 630), (630, 637, 635, 628), (636, 643, 648, 641), (641, 648, 647, 640), (640, 647, 646, 639), (639, 646, 645, 638), (638, 645, 644, 637), (637, 644, 642, 635), (643, 650, 655, 648), (648, 655, 654, 647), (647, 654, 653, 646), (646, 653, 652, 645), (645, 652, 651, 644), (644, 651, 649, 642), (650, 657, 662, 655), (655, 662, 661, 654), (654, 661, 660, 653), (653, 660, 659, 652), (652, 659, 658, 651), (651, 658, 656, 649), (657, 664, 669, 662), (662, 669, 668, 661), (661, 668, 667, 660), (660, 667, 666, 659), (659, 666, 665, 658), (658, 665, 663, 656), (664, 671, 676, 669), (669, 676, 675, 668), (668, 675, 674, 667), (667, 674, 673, 666), (666, 673, 672, 665), (665, 672, 670, 663), (671, 678, 683, 676), (676, 683, 682, 675), (675, 682, 681, 674), (674, 681, 680, 673), (673, 680, 679, 672), (672, 679, 677, 670), (678, 685, 690, 683), (683, 690, 689, 682), (682, 689, 688, 681), (681, 688, 687, 680), (680, 687, 686, 679), (679, 686, 684, 677), (685, 692, 697, 690), (690, 697, 696, 689), (689, 696, 695, 688), (688, 695, 694, 687), (687, 694, 693, 686), (686, 693, 691, 684), (692, 699, 704, 697), (697, 704, 703, 696), (696, 703, 702, 695), (695, 702, 701, 694), (694, 701, 700, 693), (693, 700, 698, 691), (699, 706, 711, 704), (704, 711, 710, 703), (703, 710, 709, 702), (702, 709, 708, 701), (701, 708, 707, 700), (700, 707, 705, 698), (706, 713, 718, 711), (711, 718, 717, 710), (710, 717, 716, 709), (709, 716, 715, 708), (708, 715, 714, 707), (707, 714, 712, 705), (713, 720, 725, 718), (718, 725, 724, 717), (717, 724, 723, 716), (716, 723, 722, 715), (715, 722, 721, 714), (714, 721, 719, 712), (720, 727, 732, 725), (725, 732, 731, 724), (724, 731, 730, 723), (723, 730, 729, 722), (722, 729, 728, 721), (721, 728, 726, 719), (727, 734, 739, 732), (732, 739, 738, 731), (731, 738, 737, 730), (730, 737, 736, 729), (729, 736, 735, 728), (728, 735, 733, 726), (734, 741, 746, 739), (739, 746, 745, 738), (738, 745, 744, 737), (737, 744, 743, 736), (736, 743, 742, 735), (735, 742, 740, 733), (741, 748, 753, 746), (746, 753, 752, 745), (745, 752, 751, 744), (744, 751, 750, 743), (743, 750, 749, 742), (742, 749, 747, 740), (748, 531, 536, 753), (753, 536, 535, 752), (752, 535, 534, 751), (751, 534, 533, 750), (750, 533, 532, 749), (749, 532, 530, 747), (530, 537, 544, 551, 558, 565, 572, 579, 586, 593, 600, 607, 614, 621, 628, 635, 642, 649, 656, 663, 670, 677, 684, 691, 698, 705, 712, 719, 726, 733, 740, 747), (754, 755, 757, 756), (756, 757, 761, 760), (760, 761, 759, 758), (758, 759, 755, 754), (756, 760, 758, 754), (761, 757, 755, 759), (762, 763, 765, 764), (764, 765, 769, 768), (768, 769, 767, 766), (766, 767, 763, 762), (764, 768, 766, 762), (769, 765, 763, 767)])
_uv = me_cylinder_007.uv_layers.new(name='UVMap')
_uv.uv.foreach_set('vector', [0.4645, 0.8932, 0.4645, 0.9001, 0.4625, 0.9002, 0.4625, 0.8932, 0.4584, 0.8932, 0.4584, 0.9001, 0.4566, 0.9, 0.4566, 0.8931, 0.4566, 0.8931, 0.4566, 0.9, 0.4549, 0.8999, 0.4549, 0.893, 0.3486, 0.8951, 0.3486, 0.9021, 0.3471, 0.9022, 0.3471, 0.8952, 0.3471, 0.8952, 0.3471, 0.9022, 0.3454, 0.9023, 0.3454, 0.8953, 0.3454, 0.8953, 0.3454, 0.9023, 0.3435, 0.9023, 0.3435, 0.8954, 0.3435, 0.8954, 0.3435, 0.9023, 0.3415, 0.9024, 0.3415, 0.8954, 0.3415, 0.8954, 0.3415, 0.9024, 0.3395, 0.9023, 0.3395, 0.8954, 0.3395, 0.8954, 0.3395, 0.9023, 0.3375, 0.9023, 0.3375, 0.8954, 0.3375, 0.8954, 0.3375, 0.9023, 0.3356, 0.9022, 0.3356, 0.8953, 0.3356, 0.8953, 0.3356, 0.9022, 0.3339, 0.9021, 0.3339, 0.8952, 0.4163, 0.8929, 0.4163, 0.8998, 0.4148, 0.8999, 0.4148, 0.893, 0.4148, 0.893, 0.4148, 0.8999, 0.4131, 0.9, 0.4131, 0.8931, 0.4131, 0.8931, 0.4131, 0.9, 0.4112, 0.9001, 0.4112, 0.8932, 0.4112, 0.8932, 0.4112, 0.9001, 0.4091, 0.9002, 0.4091, 0.8932, 0.4091, 0.8932, 0.4091, 0.9002, 0.4071, 0.9001, 0.4071, 0.8932, 0.4071, 0.8932, 0.4071, 0.9001, 0.4051, 0.9001, 0.4051, 0.8932, 0.4051, 0.8932, 0.4051, 0.9001, 0.4032, 0.9, 0.4032, 0.8931, 0.4032, 0.8931, 0.4032, 0.9, 0.4016, 0.8999, 0.4016, 0.893, 0.3038, 0.8924, 0.3038, 0.8855, 0.3053, 0.8854, 0.3053, 0.8923, 0.3053, 0.8923, 0.3053, 0.8854, 0.3071, 0.8853, 0.3071, 0.8922, 0.3071, 0.8922, 0.3071, 0.8853, 0.3091, 0.8852, 0.3091, 0.8922, 0.3091, 0.8922, 0.3091, 0.8852, 0.3111, 0.8852, 0.3111, 0.8921, 0.3111, 0.8921, 0.3111, 0.8852, 0.3131, 0.8852, 0.3131, 0.8922, 0.3131, 0.8922, 0.3131, 0.8852, 0.3151, 0.8853, 0.3151, 0.8922, 0.3151, 0.8922, 0.3151, 0.8853, 0.3169, 0.8854, 0.3169, 0.8923, 0.3169, 0.8923, 0.3169, 0.8854, 0.3185, 0.8855, 0.3185, 0.8924, 0.4696, 0.8929, 0.4696, 0.8998, 0.4681, 0.8999, 0.4681, 0.893, 0.4681, 0.893, 0.4681, 0.8999, 0.4664, 0.9, 0.4664, 0.8931, 0.4664, 0.8931, 0.4664, 0.9, 0.4645, 0.9001, 0.4645, 0.8932, 0.2543, 0.8623, 0.2547, 0.8603, 0.2554, 0.8585, 0.2566, 0.8568, 0.258, 0.8553, 0.2597, 0.8542, 0.2616, 0.8534, 0.2636, 0.853, 0.2656, 0.853, 0.2676, 0.8534, 0.2695, 0.8542, 0.2712, 0.8553, 0.2727, 0.8568, 0.2738, 0.8585, 0.2746, 0.8603, 0.275, 0.8623, 0.275, 0.8643, 0.2746, 0.8663, 0.2738, 0.8682, 0.2727, 0.8699, 0.2712, 0.8713, 0.2695, 0.8724, 0.2676, 0.8732, 0.2656, 0.8736, 0.2636, 0.8736, 0.2616, 0.8732, 0.2597, 0.8724, 0.258, 0.8713, 0.2566, 0.8699, 0.2554, 0.8682, 0.2547, 0.8663, 0.2543, 0.8643, 0.4604, 0.8932, 0.4604, 0.9001, 0.4584, 0.9001, 0.4584, 0.8932, 0.4625, 0.8932, 0.4625, 0.9002, 0.4604, 0.9001, 0.4604, 0.8932, 0.4625, 0.8932, 0.4604, 0.8932, 0.4605, 0.8896, 0.4624, 0.8897, 0.4624, 0.8897, 0.4605, 0.8896, 0.4607, 0.8862, 0.4623, 0.8862, 0.4623, 0.8862, 0.4607, 0.8862, 0.4609, 0.8832, 0.4622, 0.8832, 0.4727, 0.9076, 0.4732, 0.9065, 0.4757, 0.9078, 0.4755, 0.9085, 0.4755, 0.9085, 0.4757, 0.9078, 0.4787, 0.9094, 0.4787, 0.9094, 0.3545, 0.8875, 0.3545, 0.8875, 0.3517, 0.8898, 0.3513, 0.8892, 0.4604, 0.8932, 0.4584, 0.8932, 0.4586, 0.8896, 0.4605, 0.8896, 0.4605, 0.8896, 0.4586, 0.8896, 0.459, 0.8862, 0.4607, 0.8862, 0.4607, 0.8862, 0.459, 0.8862, 0.4597, 0.8831, 0.4609, 0.8832, 0.4732, 0.9065, 0.4739, 0.9055, 0.4761, 0.9073, 0.4757, 0.9078, 0.4757, 0.9078, 0.4761, 0.9073, 0.4787, 0.9094, 0.4787, 0.9094, 0.3545, 0.8875, 0.3544, 0.8875, 0.3522, 0.8903, 0.3517, 0.8898, 0.4584, 0.8932, 0.4566, 0.8931, 0.4568, 0.8895, 0.4586, 0.8896, 0.4586, 0.8896, 0.4568, 0.8895, 0.4575, 0.8861, 0.459, 0.8862, 0.459, 0.8862, 0.4575, 0.8861, 0.4586, 0.8831, 0.4597, 0.8831, 0.4739, 0.9055, 0.4747, 0.9046, 0.4766, 0.9068, 0.4761, 0.9073, 0.4761, 0.9073, 0.4766, 0.9068, 0.4787, 0.9094, 0.4787, 0.9094, 0.3544, 0.8875, 0.3544, 0.8875, 0.3527, 0.8906, 0.3522, 0.8903, 0.4566, 0.8931, 0.4549, 0.893, 0.4552, 0.8894, 0.4568, 0.8895, 0.4568, 0.8895, 0.4552, 0.8894, 0.4561, 0.886, 0.4575, 0.8861, 0.4575, 0.8861, 0.4561, 0.886, 0.4576, 0.883, 0.4586, 0.8831, 0.4747, 0.9046, 0.4758, 0.9039, 0.4771, 0.9064, 0.4766, 0.9068, 0.4766, 0.9068, 0.4771, 0.9064, 0.4787, 0.9094, 0.4787, 0.9094, 0.3544, 0.8875, 0.3544, 0.8875, 0.3534, 0.8909, 0.3527, 0.8906, 0.3486, 0.8951, 0.3471, 0.8952, 0.3469, 0.8917, 0.3483, 0.8916, 0.3483, 0.8916, 0.3469, 0.8917, 0.346, 0.8883, 0.3472, 0.8882, 0.3472, 0.8882, 0.346, 0.8883, 0.3447, 0.8853, 0.3456, 0.8852, 0.4758, 0.9039, 0.4769, 0.9034, 0.4778, 0.9062, 0.4771, 0.9064, 0.4771, 0.9064, 0.4778, 0.9062, 0.4787, 0.9093, 0.4787, 0.9094, 0.3544, 0.8875, 0.3544, 0.8875, 0.354, 0.891, 0.3534, 0.8909, 0.3471, 0.8952, 0.3454, 0.8953, 0.3452, 0.8918, 0.3469, 0.8917, 0.3469, 0.8917, 0.3452, 0.8918, 0.3446, 0.8884, 0.346, 0.8883, 0.346, 0.8883, 0.3446, 0.8884, 0.3436, 0.8854, 0.3447, 0.8853, 0.4769, 0.9034, 0.4782, 0.9032, 0.4784, 0.906, 0.4778, 0.9062, 0.4778, 0.9062, 0.4784, 0.906, 0.4788, 0.9093, 0.4787, 0.9093, 0.3544, 0.8875, 0.3544, 0.8875, 0.3547, 0.891, 0.354, 0.891, 0.3454, 0.8953, 0.3435, 0.8954, 0.3434, 0.8918, 0.3452, 0.8918, 0.3452, 0.8918, 0.3434, 0.8918, 0.343, 0.8884, 0.3446, 0.8884, 0.3446, 0.8884, 0.343, 0.8884, 0.3424, 0.8854, 0.3436, 0.8854, 0.4782, 0.9032, 0.4794, 0.9032, 0.4791, 0.906, 0.4784, 0.906, 0.4784, 0.906, 0.4791, 0.906, 0.4788, 0.9093, 0.4788, 0.9093, 0.3544, 0.8875, 0.3543, 0.8875, 0.3554, 0.8909, 0.3547, 0.891, 0.3435, 0.8954, 0.3415, 0.8954, 0.3415, 0.8918, 0.3434, 0.8918, 0.3434, 0.8918, 0.3415, 0.8918, 0.3414, 0.8884, 0.343, 0.8884, 0.343, 0.8884, 0.3414, 0.8884, 0.3412, 0.8854, 0.3424, 0.8854, 0.4794, 0.9032, 0.4806, 0.9034, 0.4798, 0.9062, 0.4791, 0.906, 0.4791, 0.906, 0.4798, 0.9062, 0.4788, 0.9093, 0.4788, 0.9093, 0.3543, 0.8875, 0.3543, 0.8875, 0.356, 0.8906, 0.3554, 0.8909, 0.3415, 0.8954, 0.3395, 0.8954, 0.3395, 0.8918, 0.3415, 0.8918, 0.3415, 0.8918, 0.3395, 0.8918, 0.3397, 0.8884, 0.3414, 0.8884, 0.3414, 0.8884, 0.3397, 0.8884, 0.34, 0.8854, 0.3412, 0.8854, 0.4806, 0.9034, 0.4818, 0.9039, 0.4804, 0.9064, 0.4798, 0.9062, 0.4798, 0.9062, 0.4804, 0.9064, 0.4788, 0.9094, 0.4788, 0.9093, 0.3543, 0.8875, 0.3543, 0.8875, 0.3566, 0.8903, 0.356, 0.8906, 0.3395, 0.8954, 0.3375, 0.8954, 0.3376, 0.8918, 0.3395, 0.8918, 0.3395, 0.8918, 0.3376, 0.8918, 0.3381, 0.8884, 0.3397, 0.8884, 0.3397, 0.8884, 0.3381, 0.8884, 0.3388, 0.8854, 0.34, 0.8854, 0.4818, 0.9039, 0.4828, 0.9046, 0.481, 0.9068, 0.4804, 0.9064, 0.4804, 0.9064, 0.481, 0.9068, 0.4789, 0.9094, 0.4788, 0.9094, 0.3543, 0.8875, 0.3543, 0.8875, 0.3571, 0.8898, 0.3566, 0.8903, 0.3375, 0.8954, 0.3356, 0.8953, 0.3358, 0.8917, 0.3376, 0.8918, 0.3376, 0.8918, 0.3358, 0.8917, 0.3365, 0.8883, 0.3381, 0.8884, 0.3381, 0.8884, 0.3365, 0.8883, 0.3376, 0.8853, 0.3388, 0.8854, 0.4828, 0.9046, 0.4837, 0.9055, 0.4815, 0.9073, 0.481, 0.9068, 0.481, 0.9068, 0.4815, 0.9073, 0.4789, 0.9094, 0.4789, 0.9094, 0.3543, 0.8875, 0.3543, 0.8875, 0.3574, 0.8892, 0.3571, 0.8898, 0.3356, 0.8953, 0.3339, 0.8952, 0.3342, 0.8916, 0.3358, 0.8917, 0.3358, 0.8917, 0.3342, 0.8916, 0.3352, 0.8883, 0.3365, 0.8883, 0.3365, 0.8883, 0.3352, 0.8883, 0.3366, 0.8853, 0.3376, 0.8853, 0.4837, 0.9055, 0.4844, 0.9065, 0.4818, 0.9078, 0.4815, 0.9073, 0.4815, 0.9073, 0.4818, 0.9078, 0.4789, 0.9094, 0.4789, 0.9094, 0.3543, 0.8875, 0.3543, 0.8876, 0.3577, 0.8886, 0.3574, 0.8892, 0.4163, 0.8929, 0.4148, 0.893, 0.4145, 0.8894, 0.4159, 0.8893, 0.4159, 0.8893, 0.4145, 0.8894, 0.4136, 0.886, 0.4149, 0.8859, 0.4149, 0.8859, 0.4136, 0.886, 0.4123, 0.883, 0.4132, 0.8829, 0.4844, 0.9065, 0.4848, 0.9076, 0.4821, 0.9085, 0.4818, 0.9078, 0.4818, 0.9078, 0.4821, 0.9085, 0.4789, 0.9094, 0.4789, 0.9094, 0.3543, 0.8876, 0.3542, 0.8876, 0.3578, 0.8879, 0.3577, 0.8886, 0.4148, 0.893, 0.4131, 0.8931, 0.4128, 0.8895, 0.4145, 0.8894, 0.4145, 0.8894, 0.4128, 0.8895, 0.4122, 0.8861, 0.4136, 0.886, 0.4136, 0.886, 0.4122, 0.8861, 0.4112, 0.8831, 0.4123, 0.883, 0.4848, 0.9076, 0.4851, 0.9088, 0.4822, 0.9091, 0.4821, 0.9085, 0.4821, 0.9085, 0.4822, 0.9091, 0.4789, 0.9094, 0.4789, 0.9094, 0.3542, 0.8876, 0.3542, 0.8876, 0.3578, 0.8873, 0.3578, 0.8879, 0.4131, 0.8931, 0.4112, 0.8932, 0.411, 0.8896, 0.4128, 0.8895, 0.4128, 0.8895, 0.411, 0.8896, 0.4107, 0.8862, 0.4122, 0.8861, 0.4122, 0.8861, 0.4107, 0.8862, 0.4101, 0.8831, 0.4112, 0.8831, 0.4851, 0.9088, 0.4851, 0.9101, 0.4822, 0.9098, 0.4822, 0.9091, 0.4822, 0.9091, 0.4822, 0.9098, 0.4789, 0.9095, 0.4789, 0.9094, 0.3542, 0.8876, 0.3543, 0.8876, 0.3577, 0.8866, 0.3578, 0.8873, 0.4112, 0.8932, 0.4091, 0.8932, 0.4091, 0.8897, 0.411, 0.8896, 0.411, 0.8896, 0.4091, 0.8897, 0.409, 0.8862, 0.4107, 0.8862, 0.4107, 0.8862, 0.409, 0.8862, 0.4088, 0.8832, 0.4101, 0.8831, 0.4851, 0.9101, 0.4848, 0.9113, 0.4821, 0.9105, 0.4822, 0.9098, 0.4822, 0.9098, 0.4821, 0.9105, 0.4789, 0.9095, 0.4789, 0.9095, 0.3543, 0.8876, 0.3543, 0.8876, 0.3574, 0.886, 0.3577, 0.8866, 0.4091, 0.8932, 0.4071, 0.8932, 0.4072, 0.8896, 0.4091, 0.8897, 0.4091, 0.8897, 0.4072, 0.8896, 0.4073, 0.8862, 0.409, 0.8862, 0.409, 0.8862, 0.4073, 0.8862, 0.4076, 0.8832, 0.4088, 0.8832, 0.4848, 0.9113, 0.4844, 0.9124, 0.4818, 0.9111, 0.4821, 0.9105, 0.4821, 0.9105, 0.4818, 0.9111, 0.4789, 0.9095, 0.4789, 0.9095, 0.3543, 0.8876, 0.3543, 0.8877, 0.3571, 0.8854, 0.3574, 0.886, 0.4071, 0.8932, 0.4051, 0.8932, 0.4053, 0.8896, 0.4072, 0.8896, 0.4072, 0.8896, 0.4053, 0.8896, 0.4057, 0.8862, 0.4073, 0.8862, 0.4073, 0.8862, 0.4057, 0.8862, 0.4064, 0.8831, 0.4076, 0.8832, 0.4844, 0.9124, 0.4837, 0.9135, 0.4815, 0.9116, 0.4818, 0.9111, 0.4818, 0.9111, 0.4815, 0.9116, 0.4789, 0.9095, 0.4789, 0.9095, 0.3543, 0.8877, 0.3543, 0.8877, 0.3566, 0.8849, 0.3571, 0.8854, 0.4051, 0.8932, 0.4032, 0.8931, 0.4035, 0.8895, 0.4053, 0.8896, 0.4053, 0.8896, 0.4035, 0.8895, 0.4042, 0.8861, 0.4057, 0.8862, 0.4057, 0.8862, 0.4042, 0.8861, 0.4052, 0.8831, 0.4064, 0.8831, 0.4837, 0.9135, 0.4828, 0.9143, 0.481, 0.9121, 0.4815, 0.9116, 0.4815, 0.9116, 0.481, 0.9121, 0.4789, 0.9095, 0.4789, 0.9095, 0.3543, 0.8877, 0.3543, 0.8877, 0.356, 0.8845, 0.3566, 0.8849, 0.4032, 0.8931, 0.4016, 0.893, 0.4019, 0.8894, 0.4035, 0.8895, 0.4035, 0.8895, 0.4019, 0.8894, 0.4028, 0.886, 0.4042, 0.8861, 0.4042, 0.8861, 0.4028, 0.886, 0.4042, 0.883, 0.4052, 0.8831, 0.4828, 0.9143, 0.4818, 0.915, 0.4804, 0.9125, 0.481, 0.9121, 0.481, 0.9121, 0.4804, 0.9125, 0.4788, 0.9096, 0.4789, 0.9095, 0.3543, 0.8877, 0.3543, 0.8877, 0.3554, 0.8843, 0.356, 0.8845, 0.3038, 0.8924, 0.3053, 0.8923, 0.3056, 0.8959, 0.3041, 0.896, 0.3041, 0.896, 0.3056, 0.8959, 0.3064, 0.8993, 0.3051, 0.8994, 0.3051, 0.8994, 0.3064, 0.8993, 0.3077, 0.9023, 0.3067, 0.9024, 0.4818, 0.915, 0.4806, 0.9155, 0.4798, 0.9128, 0.4804, 0.9125, 0.4804, 0.9125, 0.4798, 0.9128, 0.4788, 0.9096, 0.4788, 0.9096, 0.3543, 0.8877, 0.3544, 0.8877, 0.3547, 0.8842, 0.3554, 0.8843, 0.3053, 0.8923, 0.3071, 0.8922, 0.3073, 0.8958, 0.3056, 0.8959, 0.3056, 0.8959, 0.3073, 0.8958, 0.3079, 0.8992, 0.3064, 0.8993, 0.3064, 0.8993, 0.3079, 0.8992, 0.3088, 0.9022, 0.3077, 0.9023, 0.4806, 0.9155, 0.4794, 0.9157, 0.4791, 0.9129, 0.4798, 0.9128, 0.4798, 0.9128, 0.4791, 0.9129, 0.4788, 0.9096, 0.4788, 0.9096, 0.3544, 0.8877, 0.3544, 0.8877, 0.354, 0.8842, 0.3547, 0.8842, 0.3071, 0.8922, 0.3091, 0.8922, 0.3092, 0.8957, 0.3073, 0.8958, 0.3073, 0.8958, 0.3092, 0.8957, 0.3095, 0.8992, 0.3079, 0.8992, 0.3079, 0.8992, 0.3095, 0.8992, 0.3099, 0.9022, 0.3088, 0.9022, 0.4794, 0.9157, 0.4782, 0.9157, 0.4784, 0.9129, 0.4791, 0.9129, 0.4791, 0.9129, 0.4784, 0.9129, 0.4788, 0.9096, 0.4788, 0.9096, 0.3544, 0.8877, 0.3544, 0.8877, 0.3534, 0.8843, 0.354, 0.8842, 0.3091, 0.8922, 0.3111, 0.8921, 0.3111, 0.8957, 0.3092, 0.8957, 0.3092, 0.8957, 0.3111, 0.8957, 0.3111, 0.8991, 0.3095, 0.8992, 0.3095, 0.8992, 0.3111, 0.8991, 0.3112, 0.9022, 0.3099, 0.9022, 0.4782, 0.9157, 0.4769, 0.9155, 0.4778, 0.9128, 0.4784, 0.9129, 0.4784, 0.9129, 0.4778, 0.9128, 0.4787, 0.9096, 0.4788, 0.9096, 0.3544, 0.8877, 0.3544, 0.8877, 0.3527, 0.8845, 0.3534, 0.8843, 0.3111, 0.8921, 0.3131, 0.8922, 0.313, 0.8957, 0.3111, 0.8957, 0.3111, 0.8957, 0.313, 0.8957, 0.3128, 0.8992, 0.3111, 0.8991, 0.3111, 0.8991, 0.3128, 0.8992, 0.3124, 0.9022, 0.3112, 0.9022, 0.4769, 0.9155, 0.4758, 0.915, 0.4771, 0.9125, 0.4778, 0.9128, 0.4778, 0.9128, 0.4771, 0.9125, 0.4787, 0.9096, 0.4787, 0.9096, 0.3544, 0.8877, 0.3544, 0.8877, 0.3522, 0.8849, 0.3527, 0.8845, 0.3131, 0.8922, 0.3151, 0.8922, 0.3149, 0.8958, 0.313, 0.8957, 0.313, 0.8957, 0.3149, 0.8958, 0.3144, 0.8992, 0.3128, 0.8992, 0.3128, 0.8992, 0.3144, 0.8992, 0.3136, 0.9022, 0.3124, 0.9022, 0.4758, 0.915, 0.4747, 0.9143, 0.4766, 0.9121, 0.4771, 0.9125, 0.4771, 0.9125, 0.4766, 0.9121, 0.4787, 0.9095, 0.4787, 0.9096, 0.3544, 0.8877, 0.3545, 0.8877, 0.3517, 0.8854, 0.3522, 0.8849, 0.3151, 0.8922, 0.3169, 0.8923, 0.3167, 0.8959, 0.3149, 0.8958, 0.3149, 0.8958, 0.3167, 0.8959, 0.3159, 0.8993, 0.3144, 0.8992, 0.3144, 0.8992, 0.3159, 0.8993, 0.3147, 0.9023, 0.3136, 0.9022, 0.4747, 0.9143, 0.4739, 0.9135, 0.4761, 0.9116, 0.4766, 0.9121, 0.4766, 0.9121, 0.4761, 0.9116, 0.4787, 0.9095, 0.4787, 0.9095, 0.3545, 0.8877, 0.3545, 0.8876, 0.3513, 0.886, 0.3517, 0.8854, 0.3169, 0.8923, 0.3185, 0.8924, 0.3182, 0.896, 0.3167, 0.8959, 0.3167, 0.8959, 0.3182, 0.896, 0.3172, 0.8994, 0.3159, 0.8993, 0.3159, 0.8993, 0.3172, 0.8994, 0.3157, 0.9023, 0.3147, 0.9023, 0.4739, 0.9135, 0.4732, 0.9124, 0.4757, 0.9111, 0.4761, 0.9116, 0.4761, 0.9116, 0.4757, 0.9111, 0.4787, 0.9095, 0.4787, 0.9095, 0.3545, 0.8876, 0.3545, 0.8876, 0.351, 0.8866, 0.3513, 0.886, 0.4696, 0.8929, 0.4681, 0.893, 0.4678, 0.8894, 0.4692, 0.8893, 0.4692, 0.8893, 0.4678, 0.8894, 0.467, 0.886, 0.4682, 0.8859, 0.4682, 0.8859, 0.467, 0.886, 0.4656, 0.883, 0.4665, 0.8829, 0.4732, 0.9124, 0.4727, 0.9113, 0.4755, 0.9105, 0.4757, 0.9111, 0.4757, 0.9111, 0.4755, 0.9105, 0.4787, 0.9095, 0.4787, 0.9095, 0.3545, 0.8876, 0.3545, 0.8876, 0.3509, 0.8873, 0.351, 0.8866, 0.4681, 0.893, 0.4664, 0.8931, 0.4662, 0.8895, 0.4678, 0.8894, 0.4678, 0.8894, 0.4662, 0.8895, 0.4655, 0.8861, 0.467, 0.886, 0.467, 0.886, 0.4655, 0.8861, 0.4646, 0.8831, 0.4656, 0.883, 0.4727, 0.9113, 0.4725, 0.9101, 0.4753, 0.9098, 0.4755, 0.9105, 0.4755, 0.9105, 0.4753, 0.9098, 0.4787, 0.9095, 0.4787, 0.9095, 0.3545, 0.8876, 0.3545, 0.8876, 0.3509, 0.8879, 0.3509, 0.8873, 0.4664, 0.8931, 0.4645, 0.8932, 0.4644, 0.8896, 0.4662, 0.8895, 0.4662, 0.8895, 0.4644, 0.8896, 0.464, 0.8862, 0.4655, 0.8861, 0.4655, 0.8861, 0.464, 0.8862, 0.4634, 0.8831, 0.4646, 0.8831, 0.4725, 0.9101, 0.4725, 0.9088, 0.4753, 0.9091, 0.4753, 0.9098, 0.4753, 0.9098, 0.4753, 0.9091, 0.4787, 0.9094, 0.4787, 0.9095, 0.3545, 0.8876, 0.3545, 0.8876, 0.351, 0.8886, 0.3509, 0.8879, 0.4645, 0.8932, 0.4625, 0.8932, 0.4624, 0.8897, 0.4644, 0.8896, 0.4644, 0.8896, 0.4624, 0.8897, 0.4623, 0.8862, 0.464, 0.8862, 0.464, 0.8862, 0.4623, 0.8862, 0.4622, 0.8832, 0.4634, 0.8831, 0.4725, 0.9088, 0.4727, 0.9076, 0.4755, 0.9085, 0.4753, 0.9091, 0.4753, 0.9091, 0.4755, 0.9085, 0.4787, 0.9094, 0.4787, 0.9094, 0.3545, 0.8876, 0.3545, 0.8875, 0.3513, 0.8892, 0.351, 0.8886, 0.3246, 0.891, 0.3239, 0.891, 0.3232, 0.8909, 0.3226, 0.8906, 0.3221, 0.8902, 0.3216, 0.8898, 0.3212, 0.8892, 0.3209, 0.8886, 0.3208, 0.8879, 0.3208, 0.8872, 0.3209, 0.8866, 0.3212, 0.8859, 0.3216, 0.8854, 0.3221, 0.8849, 0.3226, 0.8845, 0.3232, 0.8843, 0.3239, 0.8841, 0.3246, 0.8841, 0.3253, 0.8843, 0.3259, 0.8845, 0.3265, 0.8849, 0.3269, 0.8854, 0.3273, 0.8859, 0.3276, 0.8866, 0.3277, 0.8872, 0.3277, 0.8879, 0.3276, 0.8886, 0.3273, 0.8892, 0.3269, 0.8898, 0.3265, 0.8902, 0.3259, 0.8906, 0.3253, 0.8909, 0.7295, 0.5042, 0.7458, 0.5044, 0.7458, 0.7035, 0.7295, 0.7034, 0.9344, 0.05018, 0.951, 0.05028, 0.951, 0.4488, 0.9344, 0.4487, 0.274, 0.05054, 0.2775, 0.04343, 0.4787, 0.04343, 0.4823, 0.05054, 0.4823, 0.45, 0.4787, 0.4571, 0.2775, 0.4571, 0.274, 0.45, 0.9552, 0.05044, 0.9715, 0.05048, 0.9715, 0.4498, 0.9552, 0.4498, 0.3983, 0.7207, 0.382, 0.7206, 0.382, 0.5214, 0.3983, 0.5216, 0.02545, 0.45, 0.02545, 0.4571, 0.02187, 0.45, 0.02545, 0.05054, 0.02187, 0.05054, 0.02545, 0.04343, 0.02545, 0.05054, 0.02545, 0.45, 0.02187, 0.45, 0.02187, 0.05054, 0.9549, 0.04342, 0.9712, 0.04346, 0.9715, 0.05048, 0.9552, 0.05044, 0.9712, 0.457, 0.9549, 0.457, 0.9552, 0.4498, 0.9715, 0.4498, 0.2302, 0.05054, 0.02545, 0.05054, 0.02545, 0.04343, 0.2266, 0.04343, 0.951, 0.05028, 0.9344, 0.05018, 0.9343, 0.04334, 0.9507, 0.04343, 0.9507, 0.4561, 0.9343, 0.456, 0.9344, 0.4487, 0.951, 0.4488, 0.02545, 0.45, 0.2302, 0.45, 0.2266, 0.4571, 0.02545, 0.4571, 0.3808, 0.9657, 0.3808, 0.7629, 0.3851, 0.763, 0.3851, 0.9657, 0.386, 0.9657, 0.386, 0.7629, 0.3902, 0.763, 0.3902, 0.9657, 0.9504, 0.5414, 0.9504, 0.9407, 0.9461, 0.9407, 0.9461, 0.5414, 0.9344, 0.05018, 0.9344, 0.4487, 0.9301, 0.4486, 0.9301, 0.05016, 0.7385, 0.9123, 0.7385, 0.7474, 0.7464, 0.7475, 0.7464, 0.9123, 0.5303, 0.05124, 0.5356, 0.07994, 0.5356, 0.4034, 0.5303, 0.4321, 0.5257, 0.4414, 0.5257, 0.04194, 0.7368, 0.7471, 0.7368, 0.912, 0.7289, 0.9119, 0.7289, 0.7471, 0.9641, 0.8763, 0.9641, 0.5536, 0.972, 0.5537, 0.972, 0.8763, 0.5236, 0.5393, 0.5239, 0.5346, 0.5248, 0.5302, 0.5262, 0.5264, 0.5281, 0.5235, 0.5303, 0.5217, 0.5327, 0.5211, 0.6992, 0.5211, 0.7016, 0.5217, 0.7038, 0.5235, 0.7057, 0.5264, 0.7071, 0.5302, 0.708, 0.5346, 0.7084, 0.5393, 0.7084, 0.8627, 0.708, 0.8674, 0.7071, 0.8718, 0.7057, 0.8756, 0.7038, 0.8785, 0.7016, 0.8803, 0.6992, 0.8809, 0.5327, 0.8809, 0.5303, 0.8803, 0.5281, 0.8785, 0.5262, 0.8756, 0.5248, 0.8718, 0.5239, 0.8674, 0.5236, 0.8627, 0.7304, 0.04194, 0.7304, 0.4414, 0.7257, 0.4321, 0.7204, 0.4034, 0.7204, 0.07994, 0.7257, 0.05124, 0.9624, 0.5533, 0.9624, 0.8767, 0.9545, 0.8767, 0.9545, 0.5533, 0.5303, 0.4321, 0.5448, 0.4216, 0.7113, 0.4216, 0.7257, 0.4321, 0.7304, 0.4414, 0.5257, 0.4414, 0.5448, 0.06175, 0.5424, 0.06237, 0.5303, 0.05124, 0.5424, 0.06237, 0.5402, 0.06419, 0.5303, 0.05124, 0.5402, 0.06419, 0.5383, 0.06708, 0.5303, 0.05124, 0.5383, 0.06708, 0.5369, 0.07085, 0.5303, 0.05124, 0.5369, 0.07085, 0.5359, 0.07523, 0.5303, 0.05124, 0.5359, 0.07523, 0.5356, 0.07994, 0.5303, 0.05124, 0.5356, 0.4034, 0.5359, 0.4081, 0.5303, 0.4321, 0.5359, 0.4081, 0.5369, 0.4125, 0.5303, 0.4321, 0.5369, 0.4125, 0.5383, 0.4162, 0.5303, 0.4321, 0.5383, 0.4162, 0.5402, 0.4191, 0.5303, 0.4321, 0.5402, 0.4191, 0.5424, 0.421, 0.5303, 0.4321, 0.5424, 0.421, 0.5448, 0.4216, 0.5303, 0.4321, 0.7204, 0.07994, 0.7201, 0.07523, 0.7257, 0.05124, 0.7201, 0.07523, 0.7192, 0.07085, 0.7257, 0.05124, 0.7192, 0.07085, 0.7177, 0.06708, 0.7257, 0.05124, 0.7177, 0.06708, 0.7158, 0.06419, 0.7257, 0.05124, 0.7158, 0.06419, 0.7136, 0.06237, 0.7257, 0.05124, 0.7136, 0.06237, 0.7113, 0.06175, 0.7257, 0.05124, 0.7113, 0.4216, 0.7136, 0.421, 0.7257, 0.4321, 0.7136, 0.421, 0.7158, 0.4191, 0.7257, 0.4321, 0.7158, 0.4191, 0.7177, 0.4162, 0.7257, 0.4321, 0.7177, 0.4162, 0.7192, 0.4125, 0.7257, 0.4321, 0.7192, 0.4125, 0.7201, 0.4081, 0.7257, 0.4321, 0.7201, 0.4081, 0.7204, 0.4034, 0.7257, 0.4321, 0.7368, 0.7471, 0.7289, 0.7471, 0.7288, 0.7448, 0.7367, 0.7448, 0.7367, 0.7448, 0.7288, 0.7448, 0.7286, 0.7427, 0.7365, 0.7428, 0.9645, 0.5376, 0.9724, 0.5376, 0.9723, 0.5407, 0.9643, 0.5406, 0.9643, 0.5406, 0.9723, 0.5407, 0.9721, 0.5445, 0.9642, 0.5445, 0.9642, 0.5445, 0.9721, 0.5445, 0.9721, 0.549, 0.9641, 0.5489, 0.9641, 0.5489, 0.9721, 0.549, 0.972, 0.5537, 0.9641, 0.5536, 0.7464, 0.7475, 0.7385, 0.7474, 0.7385, 0.7451, 0.7465, 0.7451, 0.7465, 0.7451, 0.7385, 0.7451, 0.7387, 0.7427, 0.7466, 0.7428, 0.9724, 0.8917, 0.9645, 0.8917, 0.9643, 0.8889, 0.9723, 0.889, 0.9723, 0.889, 0.9643, 0.8889, 0.9642, 0.8853, 0.9721, 0.8853, 0.9721, 0.8853, 0.9642, 0.8853, 0.9641, 0.881, 0.9721, 0.881, 0.9721, 0.881, 0.9641, 0.881, 0.9641, 0.8763, 0.972, 0.8763, 0.9624, 0.5533, 0.9545, 0.5533, 0.9544, 0.5486, 0.9623, 0.5486, 0.9623, 0.5486, 0.9544, 0.5486, 0.9543, 0.5443, 0.9622, 0.5443, 0.9622, 0.5443, 0.9543, 0.5443, 0.9542, 0.5405, 0.9621, 0.5405, 0.9621, 0.5405, 0.9542, 0.5405, 0.954, 0.5377, 0.9619, 0.5377, 0.7365, 0.9167, 0.7286, 0.9166, 0.7288, 0.9143, 0.7367, 0.9144, 0.7367, 0.9144, 0.7288, 0.9143, 0.7289, 0.9119, 0.7368, 0.912, 0.9545, 0.8767, 0.9624, 0.8767, 0.9623, 0.8814, 0.9544, 0.8814, 0.9544, 0.8814, 0.9623, 0.8814, 0.9622, 0.8858, 0.9543, 0.8858, 0.9543, 0.8858, 0.9622, 0.8858, 0.9621, 0.8896, 0.9542, 0.8896, 0.9542, 0.8896, 0.9621, 0.8896, 0.9619, 0.8925, 0.954, 0.8925, 0.7466, 0.9167, 0.7387, 0.9166, 0.7385, 0.9146, 0.7465, 0.9146, 0.7465, 0.9146, 0.7385, 0.9146, 0.7385, 0.9123, 0.7464, 0.9123, 0.7257, 0.05124, 0.7113, 0.06175, 0.5448, 0.06175, 0.5303, 0.05124, 0.5257, 0.04194, 0.7304, 0.04194, 0.1151, 0.7497, 0.1151, 0.9557, 0.01093, 0.9559, 0.01093, 0.75, 0.7672, 0.2502, 0.7672, 0.04443, 0.9126, 0.04332, 0.9126, 0.249, 0.7478, 0.889, 0.7478, 0.7401, 0.7489, 0.7401, 0.7489, 0.889, 0.9126, 0.7482, 0.9126, 0.954, 0.7672, 0.9551, 0.7672, 0.7494, 0.3672, 0.6909, 0.3672, 0.8357, 0.263, 0.8357, 0.263, 0.6909, 0.3672, 0.5157, 0.3672, 0.6605, 0.263, 0.6605, 0.263, 0.5157, 0.9126, 0.5425, 0.9126, 0.7482, 0.7672, 0.7494, 0.7672, 0.5436, 0.3909, 0.923, 0.3909, 0.7589, 0.393, 0.7589, 0.393, 0.923, 0.7672, 0.4559, 0.7672, 0.2502, 0.9126, 0.249, 0.9126, 0.4548, 0.1151, 0.5438, 0.1151, 0.7497, 0.01093, 0.75, 0.01093, 0.544, 0.1467, 0.9178, 0.231, 0.9173, 0.2408, 0.9561, 0.1369, 0.9567, 0.231, 0.9173, 0.231, 0.7682, 0.2408, 0.75, 0.2408, 0.9561, 0.1467, 0.7687, 0.1467, 0.9178, 0.1369, 0.9567, 0.1369, 0.7506, 0.231, 0.7682, 0.1467, 0.7687, 0.1369, 0.7506, 0.2408, 0.75, 0.3971, 0.936, 0.3971, 0.8521, 0.3992, 0.8521, 0.3992, 0.936, 0.396, 0.8344, 0.396, 0.7505, 0.3971, 0.7505, 0.3971, 0.8344, 0.396, 0.936, 0.396, 0.8521, 0.3971, 0.8521, 0.3971, 0.936, 0.7478, 0.6479, 0.7478, 0.499, 0.7488, 0.499, 0.7488, 0.6479, 0.2319, 0.7294, 0.2319, 0.565, 0.2408, 0.5439, 0.2408, 0.75, 0.2319, 0.565, 0.1458, 0.5655, 0.1369, 0.5445, 0.2408, 0.5439, 0.1458, 0.5655, 0.1458, 0.7299, 0.1369, 0.7506, 0.1369, 0.5445, 0.1458, 0.7299, 0.2319, 0.7294, 0.2408, 0.75, 0.1369, 0.7506, 0.4951, 0.5178, 0.4951, 0.6823, 0.4091, 0.6827, 0.4091, 0.5183, 0.3955, 0.7589, 0.3955, 0.923, 0.3934, 0.923, 0.3934, 0.7589, 0.2926, 0.9704, 0.2926, 0.8848, 0.2947, 0.8848, 0.2947, 0.9704, 0.2901, 0.9704, 0.2901, 0.8848, 0.2922, 0.8848, 0.2922, 0.9704, 0.4933, 0.7158, 0.4933, 0.8649, 0.4089, 0.8654, 0.4089, 0.7163, 0.7488, 0.6479, 0.7488, 0.499, 0.7509, 0.499, 0.7509, 0.6478, 0.7489, 0.889, 0.7489, 0.7401, 0.7509, 0.7401, 0.7509, 0.889, 0.3971, 0.8344, 0.3971, 0.7505, 0.3992, 0.7505, 0.3992, 0.8344, 0.9413, 0.5428, 0.9413, 0.9543, 0.9403, 0.9543, 0.9403, 0.5428, 0.9403, 0.5428, 0.9403, 0.9543, 0.9393, 0.9543, 0.9393, 0.5428, 0.9393, 0.5428, 0.9393, 0.9543, 0.9384, 0.9542, 0.9384, 0.5428, 0.9384, 0.5428, 0.9384, 0.9542, 0.9375, 0.9542, 0.9375, 0.5427, 0.9741, 0.9542, 0.9741, 0.542, 0.9748, 0.5419, 0.9748, 0.9541, 0.9748, 0.9541, 0.9748, 0.5419, 0.9757, 0.5419, 0.9757, 0.9541, 0.9757, 0.9541, 0.9757, 0.5419, 0.9766, 0.5419, 0.9766, 0.9541, 0.9766, 0.9541, 0.9766, 0.5419, 0.9776, 0.5419, 0.9776, 0.9541, 0.9776, 0.9541, 0.9776, 0.5419, 0.9786, 0.5419, 0.9786, 0.9541, 0.9786, 0.9541, 0.9786, 0.5419, 0.9796, 0.5419, 0.9796, 0.9541, 0.9796, 0.9541, 0.9796, 0.5419, 0.9806, 0.5419, 0.9806, 0.9541, 0.9806, 0.9541, 0.9806, 0.5419, 0.9814, 0.542, 0.9814, 0.9542, 0.9992, 0.5422, 0.9992, 0.9536, 0.9985, 0.9537, 0.9985, 0.5422, 0.9985, 0.5422, 0.9985, 0.9537, 0.9976, 0.9537, 0.9976, 0.5423, 0.9976, 0.5423, 0.9976, 0.9537, 0.9967, 0.9538, 0.9967, 0.5423, 0.9967, 0.5423, 0.9967, 0.9538, 0.9957, 0.9538, 0.9957, 0.5423, 0.9957, 0.5423, 0.9957, 0.9538, 0.9946, 0.9538, 0.9946, 0.5423, 0.9946, 0.5423, 0.9946, 0.9538, 0.9936, 0.9538, 0.9936, 0.5423, 0.9936, 0.5423, 0.9936, 0.9538, 0.9927, 0.9537, 0.9927, 0.5423, 0.9927, 0.5423, 0.9927, 0.9537, 0.9919, 0.9537, 0.9919, 0.5422, 0.9814, 0.04326, 0.9814, 0.4551, 0.9807, 0.4552, 0.9807, 0.04332, 0.9807, 0.04332, 0.9807, 0.4552, 0.9798, 0.4553, 0.9798, 0.04337, 0.9798, 0.04337, 0.9798, 0.4553, 0.9788, 0.4553, 0.9788, 0.0434, 0.9788, 0.0434, 0.9788, 0.4553, 0.9778, 0.4553, 0.9778, 0.04341, 0.9778, 0.04341, 0.9778, 0.4553, 0.9768, 0.4553, 0.9768, 0.0434, 0.9768, 0.0434, 0.9768, 0.4553, 0.9758, 0.4553, 0.9758, 0.04338, 0.9758, 0.04338, 0.9758, 0.4553, 0.9749, 0.4552, 0.9749, 0.04334, 0.9749, 0.04334, 0.9749, 0.4552, 0.9741, 0.4552, 0.9741, 0.04328, 0.9449, 0.5427, 0.9449, 0.9541, 0.9441, 0.9542, 0.9441, 0.5427, 0.9441, 0.5427, 0.9441, 0.9542, 0.9433, 0.9542, 0.9433, 0.5428, 0.3712, 0.9149, 0.3703, 0.9153, 0.3693, 0.9155, 0.3683, 0.9155, 0.3673, 0.9153, 0.3663, 0.9149, 0.3655, 0.9143, 0.3648, 0.9136, 0.3642, 0.9128, 0.3638, 0.9119, 0.3636, 0.9109, 0.3636, 0.9098, 0.3638, 0.9089, 0.3642, 0.9079, 0.3648, 0.9071, 0.3655, 0.9064, 0.3663, 0.9058, 0.3673, 0.9054, 0.3683, 0.9052, 0.3693, 0.9052, 0.3703, 0.9054, 0.3712, 0.9058, 0.3721, 0.9064, 0.3728, 0.9071, 0.3734, 0.9079, 0.3738, 0.9089, 0.374, 0.9098, 0.374, 0.9109, 0.3738, 0.9119, 0.3734, 0.9128, 0.3728, 0.9136, 0.3721, 0.9143, 0.9433, 0.5428, 0.9433, 0.9542, 0.9423, 0.9543, 0.9423, 0.5428, 0.9423, 0.5428, 0.9423, 0.9543, 0.9413, 0.9543, 0.9413, 0.5428, 0.3372, 0.9153, 0.3362, 0.9149, 0.3354, 0.9144, 0.3346, 0.9137, 0.3341, 0.9128, 0.3337, 0.9119, 0.3335, 0.9109, 0.3335, 0.9099, 0.3337, 0.9089, 0.3341, 0.9079, 0.3346, 0.9071, 0.3354, 0.9064, 0.3362, 0.9058, 0.3372, 0.9054, 0.3382, 0.9052, 0.3392, 0.9052, 0.3402, 0.9054, 0.3411, 0.9058, 0.342, 0.9064, 0.3427, 0.9071, 0.3433, 0.9079, 0.3436, 0.9089, 0.3438, 0.9099, 0.3438, 0.9109, 0.3436, 0.9119, 0.3433, 0.9128, 0.3427, 0.9137, 0.342, 0.9144, 0.3411, 0.9149, 0.3402, 0.9153, 0.3392, 0.9155, 0.3382, 0.9155, 0.9324, 0.5428, 0.9324, 0.9543, 0.9314, 0.9543, 0.9314, 0.5428, 0.9314, 0.5428, 0.9314, 0.9543, 0.9304, 0.9543, 0.9304, 0.5428, 0.9304, 0.5428, 0.9304, 0.9543, 0.9295, 0.9542, 0.9295, 0.5428, 0.9295, 0.5428, 0.9295, 0.9542, 0.9286, 0.9542, 0.9286, 0.5427, 0.9992, 0.0433, 0.9992, 0.4555, 0.9985, 0.4556, 0.9985, 0.04335, 0.9985, 0.04335, 0.9985, 0.4556, 0.9976, 0.4556, 0.9976, 0.0434, 0.9976, 0.0434, 0.9976, 0.4556, 0.9967, 0.4556, 0.9967, 0.04343, 0.9967, 0.04343, 0.9967, 0.4556, 0.9957, 0.4556, 0.9957, 0.04344, 0.9957, 0.04344, 0.9957, 0.4556, 0.9946, 0.4556, 0.9946, 0.04344, 0.9946, 0.04344, 0.9946, 0.4556, 0.9936, 0.4556, 0.9936, 0.04342, 0.9936, 0.04342, 0.9936, 0.4556, 0.9927, 0.4556, 0.9927, 0.04339, 0.9927, 0.04339, 0.9927, 0.4556, 0.9919, 0.4555, 0.9919, 0.04334, 0.9903, 0.5418, 0.9903, 0.9532, 0.9896, 0.9533, 0.9896, 0.5419, 0.9896, 0.5419, 0.9896, 0.9533, 0.9887, 0.9534, 0.9887, 0.5419, 0.9887, 0.5419, 0.9887, 0.9534, 0.9877, 0.9534, 0.9877, 0.5419, 0.9877, 0.5419, 0.9877, 0.9534, 0.9867, 0.9534, 0.9867, 0.542, 0.9867, 0.542, 0.9867, 0.9534, 0.9857, 0.9534, 0.9857, 0.542, 0.9857, 0.542, 0.9857, 0.9534, 0.9847, 0.9534, 0.9847, 0.5419, 0.9847, 0.5419, 0.9847, 0.9534, 0.9838, 0.9533, 0.9838, 0.5419, 0.9838, 0.5419, 0.9838, 0.9533, 0.983, 0.9533, 0.983, 0.5418, 0.9903, 0.04326, 0.9903, 0.4551, 0.9896, 0.4552, 0.9896, 0.04332, 0.9896, 0.04332, 0.9896, 0.4552, 0.9887, 0.4553, 0.9887, 0.04337, 0.9887, 0.04337, 0.9887, 0.4553, 0.9877, 0.4553, 0.9877, 0.0434, 0.9877, 0.0434, 0.9877, 0.4553, 0.9867, 0.4553, 0.9867, 0.04341, 0.9867, 0.04341, 0.9867, 0.4553, 0.9857, 0.4553, 0.9857, 0.0434, 0.9857, 0.0434, 0.9857, 0.4553, 0.9847, 0.4553, 0.9847, 0.04338, 0.9847, 0.04338, 0.9847, 0.4553, 0.9838, 0.4552, 0.9838, 0.04334, 0.9838, 0.04334, 0.9838, 0.4552, 0.983, 0.4552, 0.983, 0.04328, 0.936, 0.5427, 0.936, 0.9541, 0.9352, 0.9542, 0.9352, 0.5427, 0.9352, 0.5427, 0.9352, 0.9542, 0.9344, 0.9542, 0.9344, 0.5428, 0.449, 0.9067, 0.4492, 0.9077, 0.4492, 0.9087, 0.449, 0.9097, 0.4486, 0.9106, 0.448, 0.9115, 0.4473, 0.9122, 0.4465, 0.9127, 0.4455, 0.9131, 0.4445, 0.9133, 0.4435, 0.9133, 0.4425, 0.9131, 0.4416, 0.9127, 0.4407, 0.9122, 0.44, 0.9115, 0.4394, 0.9106, 0.439, 0.9097, 0.4388, 0.9087, 0.4388, 0.9077, 0.439, 0.9067, 0.4394, 0.9057, 0.44, 0.9049, 0.4407, 0.9042, 0.4416, 0.9036, 0.4425, 0.9032, 0.4435, 0.903, 0.4445, 0.903, 0.4455, 0.9032, 0.4465, 0.9036, 0.4473, 0.9042, 0.448, 0.9049, 0.4486, 0.9057, 0.9344, 0.5428, 0.9344, 0.9542, 0.9334, 0.9543, 0.9334, 0.5428, 0.9334, 0.5428, 0.9334, 0.9543, 0.9324, 0.9543, 0.9324, 0.5428, 0.4611, 0.9057, 0.4615, 0.9067, 0.4617, 0.9077, 0.4617, 0.9087, 0.4615, 0.9097, 0.4611, 0.9106, 0.4606, 0.9115, 0.4599, 0.9122, 0.459, 0.9127, 0.4581, 0.9131, 0.4571, 0.9133, 0.456, 0.9133, 0.455, 0.9131, 0.4541, 0.9127, 0.4532, 0.9122, 0.4525, 0.9115, 0.452, 0.9106, 0.4516, 0.9097, 0.4514, 0.9087, 0.4514, 0.9077, 0.4516, 0.9067, 0.452, 0.9057, 0.4525, 0.9049, 0.4532, 0.9042, 0.4541, 0.9036, 0.455, 0.9032, 0.456, 0.903, 0.4571, 0.903, 0.4581, 0.9032, 0.459, 0.9036, 0.4599, 0.9042, 0.4606, 0.9049, 0.4467, 0.8932, 0.4467, 0.9001, 0.4447, 0.9002, 0.4447, 0.8932, 0.4407, 0.8932, 0.4407, 0.9001, 0.4388, 0.9, 0.4388, 0.8931, 0.4388, 0.8931, 0.4388, 0.9, 0.4371, 0.8999, 0.4371, 0.893, 0.3788, 0.8951, 0.3788, 0.902, 0.3773, 0.9021, 0.3773, 0.8952, 0.3773, 0.8952, 0.3773, 0.9021, 0.3755, 0.9022, 0.3755, 0.8953, 0.3755, 0.8953, 0.3755, 0.9022, 0.3736, 0.9023, 0.3736, 0.8954, 0.3736, 0.8954, 0.3736, 0.9023, 0.3716, 0.9023, 0.3716, 0.8954, 0.3716, 0.8954, 0.3716, 0.9023, 0.3696, 0.9023, 0.3696, 0.8954, 0.3696, 0.8954, 0.3696, 0.9023, 0.3676, 0.9023, 0.3676, 0.8954, 0.3676, 0.8954, 0.3676, 0.9023, 0.3657, 0.9022, 0.3657, 0.8953, 0.3657, 0.8953, 0.3657, 0.9022, 0.3641, 0.9021, 0.3641, 0.8952, 0.434, 0.8929, 0.434, 0.8998, 0.4326, 0.8999, 0.4326, 0.893, 0.4326, 0.893, 0.4326, 0.8999, 0.4308, 0.9, 0.4308, 0.8931, 0.4308, 0.8931, 0.4308, 0.9, 0.4289, 0.9001, 0.4289, 0.8932, 0.4289, 0.8932, 0.4289, 0.9001, 0.4269, 0.9002, 0.4269, 0.8932, 0.4269, 0.8932, 0.4269, 0.9002, 0.4249, 0.9001, 0.4249, 0.8932, 0.4249, 0.8932, 0.4249, 0.9001, 0.4229, 0.9001, 0.4229, 0.8932, 0.4229, 0.8932, 0.4229, 0.9001, 0.421, 0.9, 0.421, 0.8931, 0.421, 0.8931, 0.421, 0.9, 0.4193, 0.8999, 0.4193, 0.893, 0.4874, 0.8929, 0.4874, 0.8998, 0.4859, 0.8999, 0.4859, 0.893, 0.4859, 0.893, 0.4859, 0.8999, 0.4841, 0.9, 0.4841, 0.8931, 0.4841, 0.8931, 0.4841, 0.9, 0.4821, 0.9001, 0.4821, 0.8931, 0.4821, 0.8931, 0.4821, 0.9001, 0.4801, 0.9001, 0.4801, 0.8932, 0.4801, 0.8932, 0.4801, 0.9001, 0.4781, 0.9001, 0.4781, 0.8931, 0.4781, 0.8931, 0.4781, 0.9001, 0.4761, 0.9, 0.4761, 0.8931, 0.4761, 0.8931, 0.4761, 0.9, 0.4743, 0.8999, 0.4743, 0.893, 0.4743, 0.893, 0.4743, 0.8999, 0.4727, 0.8998, 0.4727, 0.8929, 0.4518, 0.8929, 0.4518, 0.8998, 0.4503, 0.8999, 0.4503, 0.893, 0.4503, 0.893, 0.4503, 0.8999, 0.4486, 0.9, 0.4486, 0.8931, 0.4486, 0.8931, 0.4486, 0.9, 0.4467, 0.9001, 0.4467, 0.8932, 0.2978, 0.8568, 0.2989, 0.8585, 0.2997, 0.8603, 0.3001, 0.8623, 0.3001, 0.8643, 0.2997, 0.8663, 0.2989, 0.8682, 0.2978, 0.8699, 0.2963, 0.8713, 0.2946, 0.8724, 0.2927, 0.8732, 0.2907, 0.8736, 0.2887, 0.8736, 0.2867, 0.8732, 0.2848, 0.8724, 0.2831, 0.8713, 0.2817, 0.8699, 0.2805, 0.8682, 0.2797, 0.8663, 0.2793, 0.8643, 0.2793, 0.8623, 0.2797, 0.8603, 0.2805, 0.8585, 0.2817, 0.8568, 0.2831, 0.8553, 0.2848, 0.8542, 0.2867, 0.8534, 0.2887, 0.853, 0.2907, 0.853, 0.2927, 0.8534, 0.2946, 0.8542, 0.2963, 0.8553, 0.4427, 0.8932, 0.4427, 0.9001, 0.4407, 0.9001, 0.4407, 0.8932, 0.4447, 0.8932, 0.4447, 0.9002, 0.4427, 0.9001, 0.4427, 0.8932, 0.4447, 0.8932, 0.4427, 0.8932, 0.4427, 0.8896, 0.4447, 0.8897, 0.4447, 0.8897, 0.4427, 0.8896, 0.4429, 0.8862, 0.4446, 0.8862, 0.4446, 0.8862, 0.4429, 0.8862, 0.4431, 0.8832, 0.4444, 0.8832, 0.4911, 0.915, 0.49, 0.9143, 0.4919, 0.9121, 0.4924, 0.9125, 0.4924, 0.9125, 0.4919, 0.9121, 0.494, 0.9096, 0.494, 0.9096, 0.3242, 0.8958, 0.3242, 0.8958, 0.3253, 0.8992, 0.3246, 0.8993, 0.4427, 0.8932, 0.4407, 0.8932, 0.4408, 0.8896, 0.4427, 0.8896, 0.4427, 0.8896, 0.4408, 0.8896, 0.4412, 0.8862, 0.4429, 0.8862, 0.4429, 0.8862, 0.4412, 0.8862, 0.4419, 0.8831, 0.4431, 0.8832, 0.49, 0.9143, 0.4892, 0.9135, 0.4914, 0.9116, 0.4919, 0.9121, 0.4919, 0.9121, 0.4914, 0.9116, 0.494, 0.9095, 0.494, 0.9096, 0.3242, 0.8958, 0.3242, 0.8958, 0.3259, 0.8989, 0.3253, 0.8992, 0.4407, 0.8932, 0.4388, 0.8931, 0.439, 0.8895, 0.4408, 0.8896, 0.4408, 0.8896, 0.439, 0.8895, 0.4397, 0.8861, 0.4412, 0.8862, 0.4412, 0.8862, 0.4397, 0.8861, 0.4408, 0.8831, 0.4419, 0.8831, 0.4892, 0.9135, 0.4885, 0.9124, 0.491, 0.9111, 0.4914, 0.9116, 0.4914, 0.9116, 0.491, 0.9111, 0.4939, 0.9095, 0.494, 0.9095, 0.3242, 0.8958, 0.3242, 0.8958, 0.3265, 0.8986, 0.3259, 0.8989, 0.4388, 0.8931, 0.4371, 0.893, 0.4374, 0.8894, 0.439, 0.8895, 0.439, 0.8895, 0.4374, 0.8894, 0.4383, 0.886, 0.4397, 0.8861, 0.4397, 0.8861, 0.4383, 0.886, 0.4398, 0.883, 0.4408, 0.8831, 0.4885, 0.9124, 0.488, 0.9113, 0.4907, 0.9105, 0.491, 0.9111, 0.491, 0.9111, 0.4907, 0.9105, 0.4939, 0.9095, 0.4939, 0.9095, 0.3242, 0.8958, 0.3242, 0.8958, 0.3269, 0.8981, 0.3265, 0.8986, 0.3788, 0.8951, 0.3773, 0.8952, 0.377, 0.8916, 0.3784, 0.8915, 0.3784, 0.8915, 0.377, 0.8916, 0.3761, 0.8883, 0.3773, 0.8882, 0.3773, 0.8882, 0.3761, 0.8883, 0.3748, 0.8853, 0.3757, 0.8852, 0.488, 0.9113, 0.4877, 0.9101, 0.4906, 0.9098, 0.4907, 0.9105, 0.4907, 0.9105, 0.4906, 0.9098, 0.4939, 0.9095, 0.4939, 0.9095, 0.3242, 0.8958, 0.3242, 0.8958, 0.3273, 0.8975, 0.3269, 0.8981, 0.3773, 0.8952, 0.3755, 0.8953, 0.3753, 0.8917, 0.377, 0.8916, 0.377, 0.8916, 0.3753, 0.8917, 0.3747, 0.8883, 0.3761, 0.8883, 0.3761, 0.8883, 0.3747, 0.8883, 0.3737, 0.8853, 0.3748, 0.8853, 0.4877, 0.9101, 0.4877, 0.9088, 0.4906, 0.9091, 0.4906, 0.9098, 0.4906, 0.9098, 0.4906, 0.9091, 0.4939, 0.9094, 0.4939, 0.9095, 0.3242, 0.8958, 0.3241, 0.8959, 0.3276, 0.8969, 0.3273, 0.8975, 0.3755, 0.8953, 0.3736, 0.8954, 0.3735, 0.8918, 0.3753, 0.8917, 0.3753, 0.8917, 0.3735, 0.8918, 0.3731, 0.8884, 0.3747, 0.8883, 0.3747, 0.8883, 0.3731, 0.8884, 0.3726, 0.8854, 0.3737, 0.8853, 0.4877, 0.9088, 0.488, 0.9076, 0.4907, 0.9085, 0.4906, 0.9091, 0.4906, 0.9091, 0.4907, 0.9085, 0.4939, 0.9094, 0.4939, 0.9094, 0.3241, 0.8959, 0.3241, 0.8959, 0.3277, 0.8962, 0.3276, 0.8969, 0.3736, 0.8954, 0.3716, 0.8954, 0.3716, 0.8918, 0.3735, 0.8918, 0.3735, 0.8918, 0.3716, 0.8918, 0.3715, 0.8884, 0.3731, 0.8884, 0.3731, 0.8884, 0.3715, 0.8884, 0.3713, 0.8854, 0.3726, 0.8854, 0.488, 0.9076, 0.4885, 0.9065, 0.491, 0.9078, 0.4907, 0.9085, 0.4907, 0.9085, 0.491, 0.9078, 0.4939, 0.9094, 0.4939, 0.9094, 0.3241, 0.8959, 0.3241, 0.8959, 0.3277, 0.8956, 0.3277, 0.8962, 0.3716, 0.8954, 0.3696, 0.8954, 0.3696, 0.8918, 0.3716, 0.8918, 0.3716, 0.8918, 0.3696, 0.8918, 0.3698, 0.8884, 0.3715, 0.8884, 0.3715, 0.8884, 0.3698, 0.8884, 0.3701, 0.8854, 0.3713, 0.8854, 0.4885, 0.9065, 0.4892, 0.9055, 0.4914, 0.9073, 0.491, 0.9078, 0.491, 0.9078, 0.4914, 0.9073, 0.494, 0.9094, 0.4939, 0.9094, 0.3241, 0.8959, 0.3241, 0.8959, 0.3276, 0.8949, 0.3277, 0.8956, 0.3696, 0.8954, 0.3676, 0.8954, 0.3677, 0.8918, 0.3696, 0.8918, 0.3696, 0.8918, 0.3677, 0.8918, 0.3682, 0.8884, 0.3698, 0.8884, 0.3698, 0.8884, 0.3682, 0.8884, 0.3689, 0.8854, 0.3701, 0.8854, 0.4892, 0.9055, 0.49, 0.9046, 0.4919, 0.9068, 0.4914, 0.9073, 0.4914, 0.9073, 0.4919, 0.9068, 0.494, 0.9094, 0.494, 0.9094, 0.3241, 0.8959, 0.3242, 0.896, 0.3273, 0.8943, 0.3276, 0.8949, 0.3676, 0.8954, 0.3657, 0.8953, 0.366, 0.8917, 0.3677, 0.8918, 0.3677, 0.8918, 0.366, 0.8917, 0.3666, 0.8883, 0.3682, 0.8884, 0.3682, 0.8884, 0.3666, 0.8883, 0.3677, 0.8853, 0.3689, 0.8854, 0.49, 0.9046, 0.4911, 0.9039, 0.4924, 0.9064, 0.4919, 0.9068, 0.4919, 0.9068, 0.4924, 0.9064, 0.494, 0.9094, 0.494, 0.9094, 0.3242, 0.896, 0.3242, 0.896, 0.3269, 0.8937, 0.3273, 0.8943, 0.3657, 0.8953, 0.3641, 0.8952, 0.3644, 0.8916, 0.366, 0.8917, 0.366, 0.8917, 0.3644, 0.8916, 0.3653, 0.8882, 0.3666, 0.8883, 0.3666, 0.8883, 0.3653, 0.8882, 0.3667, 0.8853, 0.3677, 0.8853, 0.4911, 0.9039, 0.4922, 0.9034, 0.493, 0.9062, 0.4924, 0.9064, 0.4924, 0.9064, 0.493, 0.9062, 0.494, 0.9093, 0.494, 0.9094, 0.3242, 0.896, 0.3242, 0.896, 0.3265, 0.8932, 0.3269, 0.8937, 0.434, 0.8929, 0.4326, 0.893, 0.4323, 0.8894, 0.4337, 0.8893, 0.4337, 0.8893, 0.4323, 0.8894, 0.4314, 0.886, 0.4326, 0.8859, 0.4326, 0.8859, 0.4314, 0.886, 0.4301, 0.883, 0.431, 0.8829, 0.4922, 0.9034, 0.4934, 0.9032, 0.4937, 0.906, 0.493, 0.9062, 0.493, 0.9062, 0.4937, 0.906, 0.494, 0.9093, 0.494, 0.9093, 0.3242, 0.896, 0.3242, 0.896, 0.3259, 0.8928, 0.3265, 0.8932, 0.4326, 0.893, 0.4308, 0.8931, 0.4306, 0.8895, 0.4323, 0.8894, 0.4323, 0.8894, 0.4306, 0.8895, 0.43, 0.8861, 0.4314, 0.886, 0.4314, 0.886, 0.43, 0.8861, 0.429, 0.8831, 0.4301, 0.883, 0.4934, 0.9032, 0.4947, 0.9032, 0.4944, 0.906, 0.4937, 0.906, 0.4937, 0.906, 0.4944, 0.906, 0.4941, 0.9093, 0.494, 0.9093, 0.3242, 0.896, 0.3242, 0.896, 0.3253, 0.8926, 0.3259, 0.8928, 0.4308, 0.8931, 0.4289, 0.8932, 0.4288, 0.8896, 0.4306, 0.8895, 0.4306, 0.8895, 0.4288, 0.8896, 0.4284, 0.8862, 0.43, 0.8861, 0.43, 0.8861, 0.4284, 0.8862, 0.4278, 0.8831, 0.429, 0.8831, 0.4947, 0.9032, 0.4959, 0.9034, 0.4951, 0.9062, 0.4944, 0.906, 0.4944, 0.906, 0.4951, 0.9062, 0.4941, 0.9093, 0.4941, 0.9093, 0.3242, 0.896, 0.3242, 0.896, 0.3246, 0.8925, 0.3253, 0.8926, 0.4289, 0.8932, 0.4269, 0.8932, 0.4269, 0.8897, 0.4288, 0.8896, 0.4288, 0.8896, 0.4269, 0.8897, 0.4268, 0.8862, 0.4284, 0.8862, 0.4284, 0.8862, 0.4268, 0.8862, 0.4266, 0.8832, 0.4278, 0.8831, 0.4959, 0.9034, 0.4971, 0.9039, 0.4957, 0.9064, 0.4951, 0.9062, 0.4951, 0.9062, 0.4957, 0.9064, 0.4941, 0.9094, 0.4941, 0.9093, 0.3242, 0.896, 0.3243, 0.896, 0.3239, 0.8925, 0.3246, 0.8925, 0.4269, 0.8932, 0.4249, 0.8932, 0.4249, 0.8896, 0.4269, 0.8897, 0.4269, 0.8897, 0.4249, 0.8896, 0.4251, 0.8862, 0.4268, 0.8862, 0.4268, 0.8862, 0.4251, 0.8862, 0.4254, 0.8832, 0.4266, 0.8832, 0.4971, 0.9039, 0.4981, 0.9046, 0.4963, 0.9068, 0.4957, 0.9064, 0.4957, 0.9064, 0.4963, 0.9068, 0.4941, 0.9094, 0.4941, 0.9094, 0.3243, 0.896, 0.3243, 0.896, 0.3232, 0.8926, 0.3239, 0.8925, 0.4249, 0.8932, 0.4229, 0.8932, 0.423, 0.8896, 0.4249, 0.8896, 0.4249, 0.8896, 0.423, 0.8896, 0.4235, 0.8862, 0.4251, 0.8862, 0.4251, 0.8862, 0.4235, 0.8862, 0.4242, 0.8831, 0.4254, 0.8832, 0.4981, 0.9046, 0.499, 0.9055, 0.4967, 0.9073, 0.4963, 0.9068, 0.4963, 0.9068, 0.4967, 0.9073, 0.4941, 0.9094, 0.4941, 0.9094, 0.3243, 0.896, 0.3243, 0.896, 0.3226, 0.8928, 0.3232, 0.8926, 0.4229, 0.8932, 0.421, 0.8931, 0.4213, 0.8895, 0.423, 0.8896, 0.423, 0.8896, 0.4213, 0.8895, 0.4219, 0.8861, 0.4235, 0.8862, 0.4235, 0.8862, 0.4219, 0.8861, 0.423, 0.8831, 0.4242, 0.8831, 0.499, 0.9055, 0.4997, 0.9065, 0.4971, 0.9078, 0.4967, 0.9073, 0.4967, 0.9073, 0.4971, 0.9078, 0.4942, 0.9094, 0.4941, 0.9094, 0.3243, 0.896, 0.3243, 0.896, 0.3221, 0.8932, 0.3226, 0.8928, 0.421, 0.8931, 0.4193, 0.893, 0.4197, 0.8894, 0.4213, 0.8895, 0.4213, 0.8895, 0.4197, 0.8894, 0.4206, 0.886, 0.4219, 0.8861, 0.4219, 0.8861, 0.4206, 0.886, 0.422, 0.883, 0.423, 0.8831, 0.4997, 0.9065, 0.5001, 0.9076, 0.4974, 0.9085, 0.4971, 0.9078, 0.4971, 0.9078, 0.4974, 0.9085, 0.4942, 0.9094, 0.4942, 0.9094, 0.3243, 0.896, 0.3243, 0.896, 0.3216, 0.8937, 0.3221, 0.8932, 0.4874, 0.8929, 0.4859, 0.893, 0.4856, 0.8894, 0.4871, 0.8893, 0.4871, 0.8893, 0.4856, 0.8894, 0.4848, 0.886, 0.4861, 0.8859, 0.4861, 0.8859, 0.4848, 0.886, 0.4835, 0.883, 0.4845, 0.8829, 0.5001, 0.9076, 0.5004, 0.9088, 0.4975, 0.9091, 0.4974, 0.9085, 0.4974, 0.9085, 0.4975, 0.9091, 0.4942, 0.9094, 0.4942, 0.9094, 0.3243, 0.896, 0.3244, 0.896, 0.3212, 0.8943, 0.3216, 0.8937, 0.4859, 0.893, 0.4841, 0.8931, 0.4839, 0.8895, 0.4856, 0.8894, 0.4856, 0.8894, 0.4839, 0.8895, 0.4833, 0.8861, 0.4848, 0.886, 0.4848, 0.886, 0.4833, 0.8861, 0.4824, 0.8831, 0.4835, 0.883, 0.5004, 0.9088, 0.5004, 0.9101, 0.4975, 0.9098, 0.4975, 0.9091, 0.4975, 0.9091, 0.4975, 0.9098, 0.4942, 0.9095, 0.4942, 0.9094, 0.3244, 0.896, 0.3244, 0.8959, 0.3209, 0.8949, 0.3212, 0.8943, 0.4841, 0.8931, 0.4821, 0.8931, 0.482, 0.8895, 0.4839, 0.8895, 0.4839, 0.8895, 0.482, 0.8895, 0.4817, 0.8861, 0.4833, 0.8861, 0.4833, 0.8861, 0.4817, 0.8861, 0.4813, 0.8831, 0.4824, 0.8831, 0.5004, 0.9101, 0.5001, 0.9113, 0.4974, 0.9105, 0.4975, 0.9098, 0.4975, 0.9098, 0.4974, 0.9105, 0.4942, 0.9095, 0.4942, 0.9095, 0.3244, 0.8959, 0.3244, 0.8959, 0.3208, 0.8956, 0.3209, 0.8949, 0.4821, 0.8931, 0.4801, 0.8932, 0.4801, 0.8896, 0.482, 0.8895, 0.482, 0.8895, 0.4801, 0.8896, 0.4801, 0.8861, 0.4817, 0.8861, 0.4817, 0.8861, 0.4801, 0.8861, 0.48, 0.8831, 0.4813, 0.8831, 0.5001, 0.9113, 0.4997, 0.9124, 0.4971, 0.9111, 0.4974, 0.9105, 0.4974, 0.9105, 0.4971, 0.9111, 0.4942, 0.9095, 0.4942, 0.9095, 0.3244, 0.8959, 0.3244, 0.8959, 0.3208, 0.8962, 0.3208, 0.8956, 0.4801, 0.8932, 0.4781, 0.8931, 0.4782, 0.8896, 0.4801, 0.8896, 0.4801, 0.8896, 0.4782, 0.8896, 0.4784, 0.8861, 0.4801, 0.8861, 0.4801, 0.8861, 0.4784, 0.8861, 0.4788, 0.8831, 0.48, 0.8831, 0.4997, 0.9124, 0.499, 0.9135, 0.4967, 0.9116, 0.4971, 0.9111, 0.4971, 0.9111, 0.4967, 0.9116, 0.4941, 0.9095, 0.4942, 0.9095, 0.3244, 0.8959, 0.3244, 0.8959, 0.3209, 0.8969, 0.3208, 0.8962, 0.4781, 0.8931, 0.4761, 0.8931, 0.4763, 0.8895, 0.4782, 0.8896, 0.4782, 0.8896, 0.4763, 0.8895, 0.4768, 0.8861, 0.4784, 0.8861, 0.4784, 0.8861, 0.4768, 0.8861, 0.4776, 0.8831, 0.4788, 0.8831, 0.499, 0.9135, 0.4981, 0.9143, 0.4963, 0.9121, 0.4967, 0.9116, 0.4967, 0.9116, 0.4963, 0.9121, 0.4941, 0.9096, 0.4941, 0.9095, 0.3244, 0.8959, 0.3244, 0.8958, 0.3212, 0.8975, 0.3209, 0.8969, 0.4761, 0.8931, 0.4743, 0.893, 0.4745, 0.8894, 0.4763, 0.8895, 0.4763, 0.8895, 0.4745, 0.8894, 0.4753, 0.886, 0.4768, 0.8861, 0.4768, 0.8861, 0.4753, 0.886, 0.4765, 0.883, 0.4776, 0.8831, 0.4981, 0.9143, 0.4971, 0.915, 0.4957, 0.9125, 0.4963, 0.9121, 0.4963, 0.9121, 0.4957, 0.9125, 0.4941, 0.9096, 0.4941, 0.9096, 0.3244, 0.8958, 0.3243, 0.8958, 0.3216, 0.8981, 0.3212, 0.8975, 0.4743, 0.893, 0.4727, 0.8929, 0.473, 0.8893, 0.4745, 0.8894, 0.4745, 0.8894, 0.473, 0.8893, 0.474, 0.8859, 0.4753, 0.886, 0.4753, 0.886, 0.474, 0.8859, 0.4755, 0.883, 0.4765, 0.883, 0.4971, 0.915, 0.4959, 0.9155, 0.4951, 0.9128, 0.4957, 0.9125, 0.4957, 0.9125, 0.4951, 0.9128, 0.4941, 0.9096, 0.4941, 0.9096, 0.3243, 0.8958, 0.3243, 0.8958, 0.3221, 0.8986, 0.3216, 0.8981, 0.4518, 0.8929, 0.4503, 0.893, 0.45, 0.8894, 0.4515, 0.8893, 0.4515, 0.8893, 0.45, 0.8894, 0.4492, 0.886, 0.4504, 0.8859, 0.4504, 0.8859, 0.4492, 0.886, 0.4478, 0.883, 0.4487, 0.8829, 0.4959, 0.9155, 0.4947, 0.9157, 0.4944, 0.9129, 0.4951, 0.9128, 0.4951, 0.9128, 0.4944, 0.9129, 0.4941, 0.9096, 0.4941, 0.9096, 0.3243, 0.8958, 0.3243, 0.8958, 0.3226, 0.8989, 0.3221, 0.8986, 0.4503, 0.893, 0.4486, 0.8931, 0.4484, 0.8895, 0.45, 0.8894, 0.45, 0.8894, 0.4484, 0.8895, 0.4478, 0.8861, 0.4492, 0.886, 0.4492, 0.886, 0.4478, 0.8861, 0.4468, 0.8831, 0.4478, 0.883, 0.4947, 0.9157, 0.4934, 0.9157, 0.4937, 0.9129, 0.4944, 0.9129, 0.4944, 0.9129, 0.4937, 0.9129, 0.494, 0.9096, 0.4941, 0.9096, 0.3243, 0.8958, 0.3243, 0.8958, 0.3232, 0.8992, 0.3226, 0.8989, 0.4486, 0.8931, 0.4467, 0.8932, 0.4466, 0.8896, 0.4484, 0.8895, 0.4484, 0.8895, 0.4466, 0.8896, 0.4462, 0.8862, 0.4478, 0.8861, 0.4478, 0.8861, 0.4462, 0.8862, 0.4456, 0.8831, 0.4468, 0.8831, 0.4934, 0.9157, 0.4922, 0.9155, 0.493, 0.9128, 0.4937, 0.9129, 0.4937, 0.9129, 0.493, 0.9128, 0.494, 0.9096, 0.494, 0.9096, 0.3243, 0.8958, 0.3243, 0.8958, 0.3239, 0.8993, 0.3232, 0.8992, 0.4467, 0.8932, 0.4447, 0.8932, 0.4447, 0.8897, 0.4466, 0.8896, 0.4466, 0.8896, 0.4447, 0.8897, 0.4446, 0.8862, 0.4462, 0.8862, 0.4462, 0.8862, 0.4446, 0.8862, 0.4444, 0.8832, 0.4456, 0.8831, 0.4922, 0.9155, 0.4911, 0.915, 0.4924, 0.9125, 0.493, 0.9128, 0.493, 0.9128, 0.4924, 0.9125, 0.494, 0.9096, 0.494, 0.9096, 0.3243, 0.8958, 0.3242, 0.8958, 0.3246, 0.8993, 0.3239, 0.8993, 0.3513, 0.8943, 0.3517, 0.8937, 0.3522, 0.8932, 0.3527, 0.8929, 0.3534, 0.8926, 0.354, 0.8925, 0.3547, 0.8925, 0.3554, 0.8926, 0.356, 0.8929, 0.3566, 0.8932, 0.3571, 0.8937, 0.3574, 0.8943, 0.3577, 0.8949, 0.3578, 0.8956, 0.3578, 0.8962, 0.3577, 0.8969, 0.3574, 0.8975, 0.3571, 0.8981, 0.3566, 0.8986, 0.356, 0.899, 0.3554, 0.8992, 0.3547, 0.8993, 0.354, 0.8993, 0.3534, 0.8992, 0.3527, 0.899, 0.3522, 0.8986, 0.3517, 0.8981, 0.3513, 0.8975, 0.351, 0.8969, 0.3509, 0.8962, 0.3509, 0.8956, 0.351, 0.8949, 0.3337, 0.8537, 0.3461, 0.8537, 0.3461, 0.8806, 0.3337, 0.8806, 0.4263, 0.9157, 0.4263, 0.9033, 0.4366, 0.9033, 0.4366, 0.9156, 0.316, 0.8806, 0.3036, 0.8805, 0.3036, 0.8537, 0.316, 0.8538, 0.5004, 0.8824, 0.5004, 0.8948, 0.49, 0.8949, 0.49, 0.8825, 0.2784, 0.8786, 0.2888, 0.8786, 0.2888, 0.9055, 0.2784, 0.9055, 0.2532, 0.8786, 0.2636, 0.8786, 0.2636, 0.9055, 0.2532, 0.9055, 0.3612, 0.8806, 0.3488, 0.8806, 0.3488, 0.8537, 0.3612, 0.8537, 0.4241, 0.9033, 0.4241, 0.9156, 0.4137, 0.9157, 0.4137, 0.9033, 0.3311, 0.8806, 0.3186, 0.8805, 0.3186, 0.8537, 0.3311, 0.8538, 0.4115, 0.9033, 0.4115, 0.9156, 0.4011, 0.9157, 0.4011, 0.9033, 0.2658, 0.8786, 0.2762, 0.8786, 0.2762, 0.9055, 0.2658, 0.9055, 0.3636, 0.8537, 0.374, 0.8537, 0.374, 0.8806, 0.3636, 0.8806])
me_cylinder_007.materials.append(mat_material)
me_cylinder_007.use_remesh_fix_poles = True
me_cylinder_007.use_remesh_preserve_attributes = False
me_cylinder_007.use_mirror_vertex_groups = False
me_cylinder_007.update()

# ---- objects
ob_table = bpy.data.objects.new('Table', me_cylinder_007)

# ---- transforms, parenting, visibility, modifiers, constraints
ob_table.location = (2.98e-08, -1.192e-07, -5.96e-08)
ob_table.scale = (0.05, 0.05, 0.025)
ob_table.lineart.crease_threshold = 0.0

# ---- collection membership
col_collection.objects.link(ob_table)

# ---- scene / render settings (as saved in the file)
scene.frame_start = 1; scene.frame_end = 250; scene.frame_set(1)
scene.render.engine = 'BLENDER_EEVEE_NEXT'
scene.cycles.use_denoising = False
scene.cycles.samples = 128
scene.cycles.sampling_pattern = 'TABULATED_SOBOL'
scene.cycles.use_adaptive_sampling = False
scene.cycles.use_light_tree = False
scene.view_settings.view_transform = 'Filmic'
bpy.context.view_layer.update()

# ---- added for rendering (the .blend has no active camera and no usable light): camera, sun
cam_auto = bpy.data.cameras.new('AutoCamera')
cam_auto.lens = 50.0
cam_auto.sensor_width = 36.0
cam_auto.clip_end = 1000.0
ob_auto_camera = bpy.data.objects.new('AutoCamera', cam_auto)
scene.collection.objects.link(ob_auto_camera)
ob_auto_camera.location = (2.27395, -2.72873, 2.32916)
ob_auto_camera.rotation_euler = (1.09748, -7.21219e-08, 0.694738)
scene.camera = ob_auto_camera
light_auto_sun = bpy.data.lights.new('AutoSun', 'SUN')
light_auto_sun.energy = 3.0
light_auto_sun.angle = 0.0523599
ob_auto_sun = bpy.data.objects.new('AutoSun', light_auto_sun)
scene.collection.objects.link(ob_auto_sun)
ob_auto_sun.rotation_euler = (0.872665, 0.174533, 0.523599)
bpy.context.view_layer.update()
